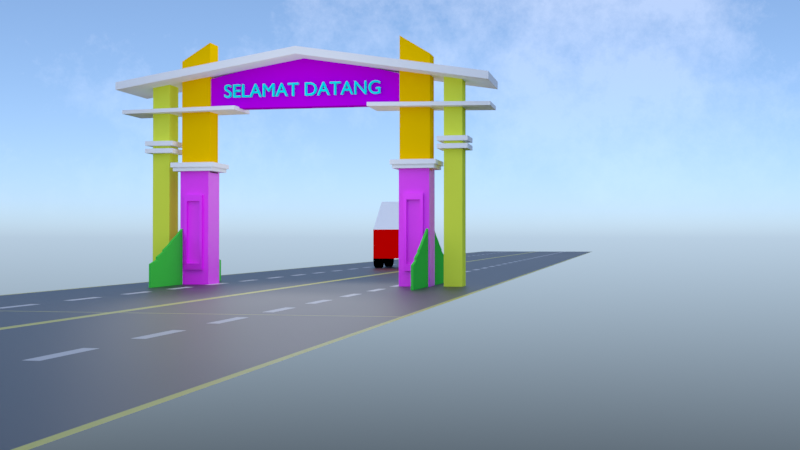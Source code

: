 # Source: 003_030_Gapura3D_model_texture_trackmobil.blend  (saved by Blender 3.6.11; exported with 4.5.12 LTS)
import bpy
from mathutils import Matrix  # noqa: F401  (used for matrix-valued properties, if any)

bpy.ops.wm.read_factory_settings(use_empty=True)
scene = bpy.context.scene
scene.name = 'Scene'

# ---- collections
col_collection = bpy.data.collections.new('Collection'); scene.collection.children.link(col_collection)

# ---- images (referenced by path relative to the original .blend; pixels are not part of the script)
import os
ASSET_DIR = os.environ.get("B2B_ASSET_DIR", "")  # directory of the original .blend (textures are referenced by path, not embedded)
HERE = os.path.dirname(os.path.abspath(__file__))  # packed textures are extracted next to this script under _unpacked/

def load_image(name, relpath, width, height, colorspace="sRGB"):
    """Load a texture the original file referenced (path relative to the .blend, or extracted next to this script)."""
    p = next((c for c in (os.path.join(HERE, relpath), os.path.join(ASSET_DIR, relpath)) if relpath and os.path.exists(c)), "")
    if p:
        img = bpy.data.images.load(p, check_existing=True)
        img.name = name
    else:  # same state as the original file: an image datablock whose file is absent (Cycles renders it pink)
        img = bpy.data.images.new(name, width, height)
        img.source = "FILE"
        img.filepath = "//" + (relpath or name)
    img.colorspace_settings.name = colorspace
    return img
img_slab_tiles_disp_4k_png_003 = load_image('slab_tiles_disp_4k.png.003', '[KG2023_2A_030_D3_2022]_EAS/textures/slab_tiles_disp_4k.png', 1024, 1024, 'Non-Color')
img_slab_tiles_diff_4k_jpg = load_image('slab_tiles_diff_4k.jpg', '[KG2023_2A_030_D3_2022]_EAS/textures/slab_tiles_diff_4k.jpg', 1024, 1024, 'sRGB')
img_slab_tiles_disp_4k_png_004 = load_image('slab_tiles_disp_4k.png.004', '[KG2023_2A_030_D3_2022]_EAS/textures/slab_tiles_disp_4k.png', 1024, 1024, 'Non-Color')
img_slab_tiles_diff_4k_jpg_004 = load_image('slab_tiles_diff_4k.jpg.004', '[KG2023_2A_030_D3_2022]_EAS/textures/slab_tiles_diff_4k.jpg', 1024, 1024, 'sRGB')
img_metalgoldpaint002_disp16_2k_metalness_png_001 = load_image('MetalGoldPaint002_DISP16_2K_METALNESS.png.001', '[KG2023_2A_030_D3_2022]_EAS/textures/MetalGoldPaint002_DISP16_2K_METALNESS.png', 1024, 1024, 'Non-Color')
img_metalgoldpaint002_col_2k_metalness_png_001 = load_image('MetalGoldPaint002_COL_2K_METALNESS.png.001', '[KG2023_2A_030_D3_2022]_EAS/textures/MetalGoldPaint002_COL_2K_METALNESS.png', 1024, 1024, 'sRGB')
img_metalgoldpaint002_metalness_2k_metalness_png = load_image('MetalGoldPaint002_METALNESS_2K_METALNESS.png', '[KG2023_2A_030_D3_2022]_EAS/textures/MetalGoldPaint002_METALNESS_2K_METALNESS.png', 1024, 1024, 'Non-Color')
img_metalgoldpaint002_roughness_2k_metalness_png_001 = load_image('MetalGoldPaint002_ROUGHNESS_2K_METALNESS.png.001', '[KG2023_2A_030_D3_2022]_EAS/textures/MetalGoldPaint002_ROUGHNESS_2K_METALNESS.png', 1024, 1024, 'Non-Color')
img_metalgoldpaint002_bump16_2k_metalness_png_002 = load_image('MetalGoldPaint002_BUMP16_2K_METALNESS.png.002', '[KG2023_2A_030_D3_2022]_EAS/textures/MetalGoldPaint002_BUMP16_2K_METALNESS.png', 1024, 1024, 'Non-Color')

# ---- materials (node trees are filled in below, after node groups)
mat_diffusecuboidsatu_010 = bpy.data.materials.new('DiffuseCuboidSatu.010')
mat_diffusecuboidsatu_010.diffuse_color = (0.8, 0.922, 0.035, 1.0)
mat_material_004 = bpy.data.materials.new('Material.004')
mat_diffuseatapradalurus_016 = bpy.data.materials.new('DiffuseAtapRadaLurus.016')
mat_diffuseatapradalurus_016.diffuse_color = (1.0, 0.5, 0.0, 1.0)
mat_diffuseatapradalurus_017 = bpy.data.materials.new('DiffuseAtapRadaLurus.017')
mat_diffuseatapradalurus_017.diffuse_color = (1.0, 1.0, 1.0, 1.0)
mat_diffusehiasantembok_004 = bpy.data.materials.new('DiffuseHiasanTembok.004')
mat_diffusehiasantembok_004.diffuse_color = (1.0, 1.0, 1.0, 1.0)
mat_diffusehiasantembok2_004 = bpy.data.materials.new('DiffuseHiasanTembok2.004')
mat_diffusehiasantembok2_004.diffuse_color = (1.0, 1.0, 1.0, 1.0)
mat_diffusecuboidsatu_011 = bpy.data.materials.new('DiffuseCuboidSatu.011')
mat_diffusecuboidsatu_011.diffuse_color = (0.8, 0.922, 0.035, 1.0)
mat_material_005 = bpy.data.materials.new('Material.005')
mat_diffuseatapradalurus_018 = bpy.data.materials.new('DiffuseAtapRadaLurus.018')
mat_diffuseatapradalurus_018.diffuse_color = (1.0, 0.5, 0.0, 1.0)
mat_diffuseatapradalurus_019 = bpy.data.materials.new('DiffuseAtapRadaLurus.019')
mat_diffuseatapradalurus_019.diffuse_color = (1.0, 1.0, 1.0, 1.0)
mat_diffusehiasantembok3_004 = bpy.data.materials.new('DiffuseHiasanTembok3.004')
mat_diffusehiasantembok3_004.diffuse_color = (1.0, 1.0, 1.0, 1.0)
mat_diffusehiasantembok4_004 = bpy.data.materials.new('DiffuseHiasanTembok4.004')
mat_diffusehiasantembok4_004.diffuse_color = (1.0, 1.0, 1.0, 1.0)
mat_material_006 = bpy.data.materials.new('Material.006')
mat_diffusehiasantembok7_004 = bpy.data.materials.new('DiffuseHiasanTembok7.004')
mat_diffusehiasantembok7_004.diffuse_color = (1.0, 1.0, 1.0, 1.0)
mat_diffusehiasantembok8_004 = bpy.data.materials.new('DiffuseHiasanTembok8.004')
mat_diffusehiasantembok8_004.diffuse_color = (1.0, 1.0, 1.0, 1.0)
mat_diffusehiasantembok9_004 = bpy.data.materials.new('DiffuseHiasanTembok9.004')
mat_diffusehiasantembok9_004.diffuse_color = (1.0, 1.0, 1.0, 1.0)
mat_diffusehiasantembok10_004 = bpy.data.materials.new('DiffuseHiasanTembok10.004')
mat_diffusehiasantembok10_004.diffuse_color = (1.0, 1.0, 1.0, 1.0)
mat_diffusepapannama_004 = bpy.data.materials.new('DiffusePapanNama.004')
mat_diffusepapannama_004.diffuse_color = (0.5, 0.0, 0.8, 1.0)
mat_diffuseatapsegitiga_004 = bpy.data.materials.new('DiffuseAtapSegitiga.004')
mat_diffuseatapsegitiga_004.diffuse_color = (1.0, 1.0, 1.0, 1.0)
mat_diffusefence_082 = bpy.data.materials.new('DiffuseFence.082')
mat_diffusefence_082.diffuse_color = (0.03, 0.55, 0.03, 1.0)
mat_diffusefence_083 = bpy.data.materials.new('DiffuseFence.083')
mat_diffusefence_083.diffuse_color = (0.03, 0.55, 0.03, 1.0)
mat_diffusefence_084 = bpy.data.materials.new('DiffuseFence.084')
mat_diffusefence_084.diffuse_color = (0.03, 0.55, 0.03, 1.0)
mat_diffusefence_085 = bpy.data.materials.new('DiffuseFence.085')
mat_diffusefence_085.diffuse_color = (0.03, 0.55, 0.03, 1.0)
mat_diffusefence_086 = bpy.data.materials.new('DiffuseFence.086')
mat_diffusefence_086.diffuse_color = (0.03, 0.55, 0.03, 1.0)
mat_diffusefence_087 = bpy.data.materials.new('DiffuseFence.087')
mat_diffusefence_087.diffuse_color = (0.03, 0.55, 0.03, 1.0)
mat_diffusefence_088 = bpy.data.materials.new('DiffuseFence.088')
mat_diffusefence_088.diffuse_color = (0.03, 0.55, 0.03, 1.0)
mat_diffusefence_089 = bpy.data.materials.new('DiffuseFence.089')
mat_diffusefence_089.diffuse_color = (0.03, 0.55, 0.03, 1.0)
mat_diffusefence_090 = bpy.data.materials.new('DiffuseFence.090')
mat_diffusefence_090.diffuse_color = (0.03, 0.55, 0.03, 1.0)
mat_diffusefence_091 = bpy.data.materials.new('DiffuseFence.091')
mat_diffusefence_091.diffuse_color = (0.03, 0.55, 0.03, 1.0)
mat_diffusefence_092 = bpy.data.materials.new('DiffuseFence.092')
mat_diffusefence_092.diffuse_color = (0.03, 0.55, 0.03, 1.0)
mat_diffusefence_093 = bpy.data.materials.new('DiffuseFence.093')
mat_diffusefence_093.diffuse_color = (0.03, 0.55, 0.03, 1.0)
mat_diffusefence_094 = bpy.data.materials.new('DiffuseFence.094')
mat_diffusefence_094.diffuse_color = (0.03, 0.55, 0.03, 1.0)
mat_diffusefence_095 = bpy.data.materials.new('DiffuseFence.095')
mat_diffusefence_095.diffuse_color = (0.03, 0.55, 0.03, 1.0)
mat_diffusefence_096 = bpy.data.materials.new('DiffuseFence.096')
mat_diffusefence_096.diffuse_color = (0.03, 0.55, 0.03, 1.0)
mat_diffusefence_097 = bpy.data.materials.new('DiffuseFence.097')
mat_diffusefence_097.diffuse_color = (0.03, 0.55, 0.03, 1.0)
mat_diffusefence_098 = bpy.data.materials.new('DiffuseFence.098')
mat_diffusefence_098.diffuse_color = (0.03, 0.55, 0.03, 1.0)
mat_diffusefence_099 = bpy.data.materials.new('DiffuseFence.099')
mat_diffusefence_099.diffuse_color = (0.03, 0.55, 0.03, 1.0)
mat_diffusefence_100 = bpy.data.materials.new('DiffuseFence.100')
mat_diffusefence_100.diffuse_color = (0.03, 0.55, 0.03, 1.0)
mat_diffusefence_101 = bpy.data.materials.new('DiffuseFence.101')
mat_diffusefence_101.diffuse_color = (0.03, 0.55, 0.03, 1.0)
mat_teks_depan_material_002 = bpy.data.materials.new('teks_depan_Material.002')
mat_teks_depan_material_002.diffuse_color = (0.0, 1.0, 1.0, 1.0)
mat_teks_depan_material_003 = bpy.data.materials.new('teks_depan_Material.003')
mat_teks_depan_material_003.diffuse_color = (0.0, 1.0, 1.0, 1.0)
mat_diffusesegitigasmkaki = bpy.data.materials.new('DiffuseSegitigaSmKaki')
mat_diffusesegitigasmkaki.diffuse_color = (1.0, 1.0, 1.0, 1.0)
mat_diffusecylinder = bpy.data.materials.new('DiffuseCylinder')
mat_diffusecylinder.diffuse_color = (0.0, 0.0, 0.0, 1.0)
mat_diffusecylinder2 = bpy.data.materials.new('DiffuseCylinder2')
mat_diffusecylinder2.diffuse_color = (0.0, 0.0, 0.0, 1.0)
mat_diffusecylinder3 = bpy.data.materials.new('DiffuseCylinder3')
mat_diffusecylinder3.diffuse_color = (0.0, 0.0, 0.0, 1.0)
mat_diffusecylinder4 = bpy.data.materials.new('DiffuseCylinder4')
mat_diffusecylinder4.diffuse_color = (0.0, 0.0, 0.0, 1.0)
mat_diffusecylinder3_001 = bpy.data.materials.new('DiffuseCylinder3.001')
mat_diffusecylinder3_001.diffuse_color = (1.0, 0.0, 0.0, 1.0)
mat_material_001 = bpy.data.materials.new('Material.001')

# ---- material node trees
mat_material_004.use_nodes = True; mat_material_004.node_tree.nodes.clear()
_N = mat_material_004.node_tree.nodes; _L = mat_material_004.node_tree.links
n0 = _N.new('ShaderNodeOutputMaterial'); n0.name = 'Material Output'; n0.location = (300, 300)
n1 = _N.new('ShaderNodeBsdfPrincipled'); n1.name = 'Principled BSDF'; n1.location = (10, 300)
n1.distribution = 'GGX'
n1.subsurface_method = 'RANDOM_WALK_SKIN'
n1.inputs[3].default_value = 1.45
n1.inputs[27].default_value = (0.0, 0.0, 0.0, 1.0)
n1.inputs[28].default_value = 1.0
n2 = _N.new('ShaderNodeTexImage'); n2.name = 'Image Texture'; n2.location = (88, -320)
n2.label = 'Displacement'
n2.image = img_slab_tiles_disp_4k_png_003
n3 = _N.new('ShaderNodeDisplacement'); n3.name = 'Displacement'; n3.location = (110, -400)
n3.inputs[2].default_value = 1.0
n4 = _N.new('ShaderNodeTexImage'); n4.name = 'Image Texture.001'; n4.location = (88, -40)
n4.label = 'Base Color'
n4.image = img_slab_tiles_diff_4k_jpg
n5 = _N.new('ShaderNodeMapping'); n5.name = 'Mapping'; n5.location = (230, -40)
n6 = _N.new('NodeReroute'); n6.name = 'Reroute'; n6.location = (38, -420)
n6.width = 16
n6.socket_idname = 'NodeSocketVector'
n7 = _N.new('ShaderNodeTexCoord'); n7.name = 'Texture Coordinate'; n7.location = (30, -40)
n8 = _N.new('NodeFrame'); n8.name = 'Frame'; n8.location = (-1270, 340)
n8.label = 'Mapping'
n8.width = 400
n9 = _N.new('NodeFrame'); n9.name = 'Frame.001'; n9.location = (-628, 540)
n9.label = 'Textures'
n9.width = 358
n2.parent = n9
n4.parent = n9
n5.parent = n8
n6.parent = n9
n7.parent = n8
_L.new(n1.outputs[0], n0.inputs[0])
_L.new(n2.outputs[0], n3.inputs[0])
_L.new(n3.outputs[0], n0.inputs[2])
_L.new(n4.outputs[0], n1.inputs[0])
_L.new(n6.outputs[0], n4.inputs[0])
_L.new(n6.outputs[0], n2.inputs[0])
_L.new(n5.outputs[0], n6.inputs[0])
_L.new(n7.outputs[2], n5.inputs[0])
n0.is_active_output = True
mat_material_005.use_nodes = True; mat_material_005.node_tree.nodes.clear()
_N = mat_material_005.node_tree.nodes; _L = mat_material_005.node_tree.links
n0 = _N.new('ShaderNodeOutputMaterial'); n0.name = 'Material Output'; n0.location = (300, 300)
n1 = _N.new('ShaderNodeBsdfPrincipled'); n1.name = 'Principled BSDF'; n1.location = (10, 300)
n1.distribution = 'GGX'
n1.subsurface_method = 'RANDOM_WALK_SKIN'
n1.inputs[3].default_value = 1.45
n1.inputs[27].default_value = (0.0, 0.0, 0.0, 1.0)
n1.inputs[28].default_value = 1.0
n2 = _N.new('ShaderNodeTexImage'); n2.name = 'Image Texture'; n2.location = (88, -320)
n2.label = 'Displacement'
n2.image = img_slab_tiles_disp_4k_png_004
n3 = _N.new('ShaderNodeDisplacement'); n3.name = 'Displacement'; n3.location = (110, -400)
n3.inputs[2].default_value = 1.0
n4 = _N.new('ShaderNodeTexImage'); n4.name = 'Image Texture.001'; n4.location = (88, -40)
n4.label = 'Base Color'
n4.image = img_slab_tiles_diff_4k_jpg_004
n5 = _N.new('ShaderNodeMapping'); n5.name = 'Mapping'; n5.location = (230, -40)
n6 = _N.new('NodeReroute'); n6.name = 'Reroute'; n6.location = (38, -420)
n6.width = 16
n6.socket_idname = 'NodeSocketVector'
n7 = _N.new('ShaderNodeTexCoord'); n7.name = 'Texture Coordinate'; n7.location = (30, -40)
n8 = _N.new('NodeFrame'); n8.name = 'Frame'; n8.location = (-1270, 340)
n8.label = 'Mapping'
n8.width = 400
n9 = _N.new('NodeFrame'); n9.name = 'Frame.001'; n9.location = (-628, 540)
n9.label = 'Textures'
n9.width = 358
n2.parent = n9
n4.parent = n9
n5.parent = n8
n6.parent = n9
n7.parent = n8
_L.new(n1.outputs[0], n0.inputs[0])
_L.new(n2.outputs[0], n3.inputs[0])
_L.new(n3.outputs[0], n0.inputs[2])
_L.new(n4.outputs[0], n1.inputs[0])
_L.new(n6.outputs[0], n4.inputs[0])
_L.new(n6.outputs[0], n2.inputs[0])
_L.new(n5.outputs[0], n6.inputs[0])
_L.new(n7.outputs[2], n5.inputs[0])
n0.is_active_output = True
mat_material_006.use_nodes = True; mat_material_006.node_tree.nodes.clear()
_N = mat_material_006.node_tree.nodes; _L = mat_material_006.node_tree.links
n0 = _N.new('ShaderNodeOutputMaterial'); n0.name = 'Material Output'; n0.location = (300, 300)
n1 = _N.new('ShaderNodeBsdfPrincipled'); n1.name = 'Principled BSDF'; n1.location = (10, 300)
n1.distribution = 'GGX'
n1.subsurface_method = 'RANDOM_WALK_SKIN'
n1.inputs[3].default_value = 1.45
n1.inputs[27].default_value = (0.0, 0.0, 0.0, 1.0)
n1.inputs[28].default_value = 1.0
n2 = _N.new('ShaderNodeTexImage'); n2.name = 'Image Texture'; n2.location = (88, -1160)
n2.label = 'Displacement'
n2.image = img_metalgoldpaint002_disp16_2k_metalness_png_001
n3 = _N.new('ShaderNodeDisplacement'); n3.name = 'Displacement'; n3.location = (110, -400)
n3.inputs[2].default_value = 1.0
n4 = _N.new('ShaderNodeTexImage'); n4.name = 'Image Texture.001'; n4.location = (88, -40)
n4.label = 'Base Color'
n4.image = img_metalgoldpaint002_col_2k_metalness_png_001
n5 = _N.new('ShaderNodeTexImage'); n5.name = 'Image Texture.002'; n5.location = (88, -320)
n5.label = 'Metallic'
n5.image = img_metalgoldpaint002_metalness_2k_metalness_png
n6 = _N.new('ShaderNodeTexImage'); n6.name = 'Image Texture.003'; n6.location = (88, -600)
n6.label = 'Roughness'
n6.image = img_metalgoldpaint002_roughness_2k_metalness_png_001
n7 = _N.new('ShaderNodeTexImage'); n7.name = 'Image Texture.004'; n7.location = (88, -880)
n7.label = 'Normal'
n7.image = img_metalgoldpaint002_bump16_2k_metalness_png_002
n8 = _N.new('ShaderNodeBump'); n8.name = 'Bump'; n8.location = (-240, -340)
n8.inputs[1].default_value = 1.0
n8.inputs[2].default_value = 1.0
n9 = _N.new('ShaderNodeMapping'); n9.name = 'Mapping'; n9.location = (230, -40)
n10 = _N.new('NodeReroute'); n10.name = 'Reroute'; n10.location = (38, -710)
n10.width = 16
n10.socket_idname = 'NodeSocketVector'
n11 = _N.new('ShaderNodeTexCoord'); n11.name = 'Texture Coordinate'; n11.location = (30, -40)
n12 = _N.new('NodeFrame'); n12.name = 'Frame'; n12.location = (-1270, 340)
n12.label = 'Mapping'
n12.width = 400
n13 = _N.new('NodeFrame'); n13.name = 'Frame.001'; n13.location = (-628, 540)
n13.label = 'Textures'
n13.width = 358
n2.parent = n13
n4.parent = n13
n5.parent = n13
n6.parent = n13
n7.parent = n13
n9.parent = n12
n10.parent = n13
n11.parent = n12
_L.new(n1.outputs[0], n0.inputs[0])
_L.new(n2.outputs[0], n3.inputs[0])
_L.new(n3.outputs[0], n0.inputs[2])
_L.new(n4.outputs[0], n1.inputs[0])
_L.new(n5.outputs[0], n1.inputs[1])
_L.new(n6.outputs[0], n1.inputs[2])
_L.new(n7.outputs[0], n8.inputs[3])
_L.new(n8.outputs[0], n1.inputs[5])
_L.new(n10.outputs[0], n4.inputs[0])
_L.new(n10.outputs[0], n5.inputs[0])
_L.new(n10.outputs[0], n6.inputs[0])
_L.new(n10.outputs[0], n7.inputs[0])
_L.new(n10.outputs[0], n2.inputs[0])
_L.new(n9.outputs[0], n10.inputs[0])
_L.new(n11.outputs[2], n9.inputs[0])
n0.is_active_output = True
mat_material_001.use_nodes = True; mat_material_001.node_tree.nodes.clear()
_N = mat_material_001.node_tree.nodes; _L = mat_material_001.node_tree.links
n0 = _N.new('ShaderNodeBsdfPrincipled'); n0.name = 'Principled BSDF'; n0.location = (52, 300)
n0.distribution = 'GGX'
n0.subsurface_method = 'RANDOM_WALK_SKIN'
n0.inputs[3].default_value = 1.45
n0.inputs[27].default_value = (0.0, 0.0, 0.0, 1.0)
n0.inputs[28].default_value = 1.0
n1 = _N.new('ShaderNodeOutputMaterial'); n1.name = 'Material Output'; n1.location = (342, 300)
n2 = _N.new('ShaderNodeTexBrick'); n2.name = 'Brick Texture.001'; n2.location = (-398, -182)
n2.offset_frequency = 1
n2.inputs[1].default_value = (0.0, 0.0, 0.0, 1.0)
n2.inputs[2].default_value = (0.0, 0.0, 0.0, 1.0)
n2.inputs[3].default_value = (1.0, 0.9298, 0.0012, 1.0)
n2.inputs[5].default_value = 0.005
n2.inputs[6].default_value = 0.0
n2.inputs[8].default_value = 11.5
n3 = _N.new('ShaderNodeTexCoord'); n3.name = 'Texture Coordinate'; n3.location = (-1077, 102)
n4 = _N.new('ShaderNodeMapping'); n4.name = 'Mapping'; n4.location = (-719, 164)
n4.inputs[3].default_value = (6.0, 0.1, 10.0)
n5 = _N.new('ShaderNodeTexBrick'); n5.name = 'Brick Texture'; n5.location = (-440, 340)
n5.offset_frequency = 1
n5.inputs[2].default_value = (1.0, 1.0, 1.0, 1.0)
n5.inputs[5].default_value = 0.12
n5.inputs[6].default_value = 0.0
n6 = _N.new('ShaderNodeMix'); n6.name = 'Mix'; n6.location = (-168, 221)
n6.data_type = 'RGBA'
_L.new(n0.outputs[0], n1.inputs[0])
_L.new(n6.outputs[2], n0.inputs[0])
_L.new(n3.outputs[2], n4.inputs[0])
_L.new(n4.outputs[0], n5.inputs[0])
_L.new(n4.outputs[0], n2.inputs[0])
_L.new(n5.outputs[0], n6.inputs[6])
_L.new(n2.outputs[0], n6.inputs[7])
n1.is_active_output = True

# ---- world
world_world = bpy.data.worlds.new('World'); scene.world = world_world
world_world.use_nodes = True; world_world.node_tree.nodes.clear()
_N = world_world.node_tree.nodes; _L = world_world.node_tree.links
n0 = _N.new('ShaderNodeTexSky'); n0.name = 'Sky Texture'; n0.location = (-286, 458)
n0.sun_disc = False
n0.sun_size = 0.2793
n0.sun_intensity = 3.8
n0.sun_elevation = 0.9599
n0.air_density = 0.6
n0.dust_density = 0.7
n0.ozone_density = 10.0
n1 = _N.new('ShaderNodeBackground'); n1.name = 'Background'; n1.location = (10, 300)
n1.inputs[1].default_value = 0.15
n2 = _N.new('ShaderNodeAddShader'); n2.name = 'Add Shader'; n2.location = (191, 139)
n3 = _N.new('ShaderNodeOutputWorld'); n3.name = 'World Output'; n3.location = (409, 239)
n4 = _N.new('ShaderNodeTexNoise'); n4.name = 'Musgrave Texture'; n4.location = (-555, 80)
n4.width = 150
n4.normalize = False
n4.inputs[2].default_value = 3.3
n4.inputs[3].default_value = 9.0
n4.inputs[4].default_value = 0.722
n5 = _N.new('ShaderNodeValToRGB'); n5.name = 'Color Ramp'; n5.location = (-313, 46)
while len(n5.color_ramp.elements) > 1: n5.color_ramp.elements.remove(n5.color_ramp.elements[-1])
n5.color_ramp.elements[0].position = 0.0; n5.color_ramp.elements[0].color = (0.0, 0.0, 0.0, 1.0)
_e = n5.color_ramp.elements.new(1.0); _e.color = (1.0, 1.0, 1.0, 1.0)
n6 = _N.new('ShaderNodeBackground'); n6.name = 'Background.001'; n6.location = (14, -118)
n7 = _N.new('ShaderNodeTexGradient'); n7.name = 'Gradient Texture'; n7.location = (-254, -269)
n8 = _N.new('ShaderNodeMapping'); n8.name = 'Mapping'; n8.location = (-551, -244)
n8.inputs[2].default_value = (0.0, 1.571, 0.0)
n9 = _N.new('ShaderNodeTexCoord'); n9.name = 'Texture Coordinate'; n9.location = (-920, -197)
_L.new(n0.outputs[0], n1.inputs[0])
_L.new(n1.outputs[0], n2.inputs[0])
_L.new(n6.outputs[0], n2.inputs[1])
_L.new(n2.outputs[0], n3.inputs[0])
_L.new(n5.outputs[0], n6.inputs[0])
_L.new(n4.outputs[0], n5.inputs[0])
_L.new(n7.outputs[1], n6.inputs[1])
_L.new(n9.outputs[0], n8.inputs[0])
_L.new(n8.outputs[0], n7.inputs[0])
n3.is_active_output = True
world_world.color = (0.05088, 0.05088, 0.05088)
world_world.use_sun_shadow = False
world_world.sun_shadow_jitter_overblur = 0.0

# ---- cameras
cam_camera_005 = bpy.data.cameras.new('Camera.005')

# ---- lights
light_spot = bpy.data.lights.new('Spot', 'SPOT')
light_spot.transmission_factor = 0.0
light_spot.energy = 5000.0
light_spot.shadow_maximum_resolution = 0.006
light_spot.use_absolute_resolution = True
light_spot.spot_size = 2.269
light_point = bpy.data.lights.new('Point', 'POINT')
light_point.transmission_factor = 0.0
light_point.energy = 1e+04
light_point.shadow_soft_size = 25.0
light_point.shadow_maximum_resolution = 0.006
light_point.use_absolute_resolution = True
light_point_002 = bpy.data.lights.new('Point.002', 'POINT')
light_point_002.transmission_factor = 0.0
light_point_002.energy = 1e+04
light_point_002.shadow_soft_size = 25.0
light_point_002.shadow_maximum_resolution = 0.006
light_point_002.use_absolute_resolution = True

# ---- meshes
me_cuboid_data = bpy.data.meshes.new('cuboid_data')
me_cuboid_data.from_pydata([(-0.6, -0.6, -1.0), (-0.6, 0.6, -1.0), (0.6, 0.6, -1.0), (0.6, -0.6, -1.0), (-0.6, -0.6, 8.0), (-0.6, 0.6, 8.0), (0.6, 0.6, 8.0), (0.6, -0.6, 8.0)], [], [(0, 1, 2, 3), (7, 6, 5, 4), (4, 5, 1, 0), (7, 4, 0, 3), (6, 7, 3, 2), (5, 6, 2, 1)])
me_cuboid_data.materials.append(mat_diffusecuboidsatu_010)
me_cuboid_data.update()
me_cuboid_data_001 = bpy.data.meshes.new('cuboid_data.001')
me_cuboid_data_001.from_pydata([(-1.0, -1.0, -1.0), (-1.0, 1.0, -1.0), (1.0, 1.0, -1.0), (1.0, -1.0, -1.0), (-1.0, -1.0, 4.0), (-1.0, 1.0, 4.0), (1.0, 1.0, 4.0), (1.0, -1.0, 4.0)], [], [(0, 1, 2, 3), (7, 6, 5, 4), (4, 5, 1, 0), (7, 4, 0, 3), (6, 7, 3, 2), (5, 6, 2, 1)])
_uv = me_cuboid_data_001.uv_layers.new(name='UVMap')
_uv.uv.foreach_set('vector', [0.0001998, 0.0001998, 0.3331, 0.0001998, 0.3331, 0.3331, 0.0001998, 0.3331, 0.0001998, 0.3335, 0.3331, 0.3335, 0.3331, 0.6665, 0.0001998, 0.6665, 0.3335, 0.3331, 0.3335, 0.0001998, 0.6665, 0.0001998, 0.6665, 0.3331, 0.3335, 0.6665, 0.3335, 0.3335, 0.6665, 0.3335, 0.6665, 0.6665, 0.0001998, 0.6669, 0.3331, 0.6669, 0.3331, 0.9998, 0.0001998, 0.9998, 0.3335, 0.6669, 0.6665, 0.6669, 0.6665, 0.9998, 0.3335, 0.9998])
me_cuboid_data_001.materials.append(mat_material_004)
me_cuboid_data_001.update()
me_bentuk_aneh_data = bpy.data.meshes.new('bentuk_aneh_data')
me_bentuk_aneh_data.from_pydata([(-1.0, -1.0, -1.0), (-1.0, 1.0, -1.0), (1.0, 1.0, -1.0), (1.0, -1.0, -1.0), (-1.0, -1.0, 4.0), (-1.0, 1.0, 4.0), (1.0, 1.0, 3.3), (1.0, -1.0, 3.3)], [], [(0, 1, 2, 3), (7, 6, 5, 4), (4, 5, 1, 0), (7, 4, 0, 3), (6, 7, 3, 2), (5, 6, 2, 1)])
me_bentuk_aneh_data.materials.append(mat_diffuseatapradalurus_016)
me_bentuk_aneh_data.update()
me_atap_lurus_data = bpy.data.meshes.new('atap_lurus_data')
me_atap_lurus_data.from_pydata([(-1.0, -1.0, -1.0), (-1.0, 1.0, -1.0), (1.0, 1.0, -0.75), (1.0, -1.0, -0.75), (-1.0, -1.0, -0.5), (-1.0, 1.0, -0.5), (1.0, 1.0, -0.25), (1.0, -1.0, -0.25), (-0.525, -0.5, -0.9406), (-0.525, 0.5, -0.9406), (-0.225, 0.5, -0.9031), (-0.225, -0.5, -0.9031), (-0.225, 0.5, -0.4031), (-0.525, -0.5, -0.4406), (-0.525, 0.5, -0.4406), (-0.225, -0.5, -0.4031), (0.0, -0.5, -0.875), (0.5, -0.5, -0.8125), (0.0, 0.5, -0.875), (0.5, 0.5, -0.8125), (0.5, 0.5, -0.3125), (0.0, 0.5, -0.375), (0.0, -0.5, -0.375), (0.5, -0.5, -0.3125)], [], [(8, 0, 1, 9), (1, 2, 3, 0, 8, 11, 16, 17, 19, 18, 10, 9), (16, 11, 10, 18), (14, 5, 4, 13), (13, 4, 7, 6, 5, 14, 12, 21, 20, 23, 22, 15), (12, 15, 22, 21), (4, 5, 1, 0), (7, 4, 0, 3), (6, 7, 3, 2), (5, 6, 2, 1), (10, 11, 15, 12), (14, 9, 10, 12), (13, 8, 9, 14), (11, 8, 13, 15), (19, 17, 23, 20), (21, 18, 19, 20), (22, 16, 18, 21), (17, 16, 22, 23)])
me_atap_lurus_data.materials.append(mat_diffuseatapradalurus_017)
me_atap_lurus_data.update()
me_hiasan_tembok_data = bpy.data.meshes.new('hiasan_tembok_data')
me_hiasan_tembok_data.from_pydata([(-1.0, -1.0, -1.0), (-1.0, 1.0, -1.0), (1.0, 1.0, -1.0), (1.0, -1.0, -1.0), (-1.0, -1.0, 1.0), (-1.0, 1.0, 1.0), (1.0, 1.0, 1.0), (1.0, -1.0, 1.0), (0.6, 0.6522, -1.0), (-0.6, 0.6522, -1.0), (-0.6, -0.6522, -1.0), (0.6, -0.6522, -1.0), (-0.6, 0.6522, 1.0), (0.6, 0.6522, 1.0), (-0.6, -0.6522, 1.0), (0.6, -0.6522, 1.0)], [], [(0, 1, 2, 3, 11, 8, 9, 10), (3, 0, 10, 11), (15, 7, 6, 5, 4, 14, 12, 13), (14, 4, 7, 15), (4, 5, 1, 0), (7, 4, 0, 3), (6, 7, 3, 2), (5, 6, 2, 1), (14, 10, 9, 12), (11, 10, 14, 15), (8, 11, 15, 13), (12, 9, 8, 13)])
me_hiasan_tembok_data.materials.append(mat_diffusehiasantembok_004)
me_hiasan_tembok_data.update()
me_hiasan_tembok_data_001 = bpy.data.meshes.new('hiasan_tembok_data.001')
me_hiasan_tembok_data_001.from_pydata([(-1.0, -1.0, -1.0), (-1.0, 1.0, -1.0), (1.0, 1.0, -1.0), (1.0, -1.0, -1.0), (-1.0, -1.0, 1.0), (-1.0, 1.0, 1.0), (1.0, 1.0, 1.0), (1.0, -1.0, 1.0), (0.6, 0.6522, -1.0), (-0.6, 0.6522, -1.0), (-0.6, -0.6522, -1.0), (0.6, -0.6522, -1.0), (-0.6, 0.6522, 1.0), (0.6, 0.6522, 1.0), (-0.6, -0.6522, 1.0), (0.6, -0.6522, 1.0)], [], [(0, 1, 2, 3, 11, 8, 9, 10), (3, 0, 10, 11), (15, 7, 6, 5, 4, 14, 12, 13), (14, 4, 7, 15), (4, 5, 1, 0), (7, 4, 0, 3), (6, 7, 3, 2), (5, 6, 2, 1), (14, 10, 9, 12), (11, 10, 14, 15), (8, 11, 15, 13), (12, 9, 8, 13)])
me_hiasan_tembok_data_001.materials.append(mat_diffusehiasantembok2_004)
me_hiasan_tembok_data_001.update()
me_cuboid_data_002 = bpy.data.meshes.new('cuboid_data.002')
me_cuboid_data_002.from_pydata([(-0.6, -0.6, -1.0), (-0.6, 0.6, -1.0), (0.6, 0.6, -1.0), (0.6, -0.6, -1.0), (-0.6, -0.6, 8.0), (-0.6, 0.6, 8.0), (0.6, 0.6, 8.0), (0.6, -0.6, 8.0)], [], [(0, 1, 2, 3), (7, 6, 5, 4), (4, 5, 1, 0), (7, 4, 0, 3), (6, 7, 3, 2), (5, 6, 2, 1)])
me_cuboid_data_002.materials.append(mat_diffusecuboidsatu_011)
me_cuboid_data_002.update()
me_cuboid_data_003 = bpy.data.meshes.new('cuboid_data.003')
me_cuboid_data_003.from_pydata([(-1.0, -1.0, -1.0), (-1.0, 1.0, -1.0), (1.0, 1.0, -1.0), (1.0, -1.0, -1.0), (-1.0, -1.0, 4.0), (-1.0, 1.0, 4.0), (1.0, 1.0, 4.0), (1.0, -1.0, 4.0)], [], [(0, 1, 2, 3), (7, 6, 5, 4), (4, 5, 1, 0), (7, 4, 0, 3), (6, 7, 3, 2), (5, 6, 2, 1)])
_uv = me_cuboid_data_003.uv_layers.new(name='UVMap')
_uv.uv.foreach_set('vector', [0.0001998, 0.0001998, 0.3331, 0.0001998, 0.3331, 0.3331, 0.0001998, 0.3331, 0.0001998, 0.3335, 0.3331, 0.3335, 0.3331, 0.6665, 0.0001998, 0.6665, 0.3335, 0.3331, 0.3335, 0.0001998, 0.6665, 0.0001998, 0.6665, 0.3331, 0.3335, 0.6665, 0.3335, 0.3335, 0.6665, 0.3335, 0.6665, 0.6665, 0.0001998, 0.6669, 0.3331, 0.6669, 0.3331, 0.9998, 0.0001998, 0.9998, 0.3335, 0.6669, 0.6665, 0.6669, 0.6665, 0.9998, 0.3335, 0.9998])
me_cuboid_data_003.materials.append(mat_material_005)
me_cuboid_data_003.update()
me_bentuk_aneh_data_001 = bpy.data.meshes.new('bentuk_aneh_data.001')
me_bentuk_aneh_data_001.from_pydata([(-1.0, -1.0, -1.0), (-1.0, 1.0, -1.0), (1.0, 1.0, -1.0), (1.0, -1.0, -1.0), (-1.0, -1.0, 4.0), (-1.0, 1.0, 4.0), (1.0, 1.0, 3.3), (1.0, -1.0, 3.3)], [], [(0, 1, 2, 3), (7, 6, 5, 4), (4, 5, 1, 0), (7, 4, 0, 3), (6, 7, 3, 2), (5, 6, 2, 1)])
me_bentuk_aneh_data_001.materials.append(mat_diffuseatapradalurus_018)
me_bentuk_aneh_data_001.update()
me_atap_lurus_data_001 = bpy.data.meshes.new('atap_lurus_data.001')
me_atap_lurus_data_001.from_pydata([(-1.0, -1.0, -1.0), (-1.0, 1.0, -1.0), (1.0, 1.0, -0.75), (1.0, -1.0, -0.75), (-1.0, -1.0, -0.5), (-1.0, 1.0, -0.5), (1.0, 1.0, -0.25), (1.0, -1.0, -0.25), (-0.525, -0.5, -0.9406), (-0.525, 0.5, -0.9406), (-0.225, 0.5, -0.9031), (-0.225, -0.5, -0.9031), (-0.225, 0.5, -0.4031), (-0.525, -0.5, -0.4406), (-0.525, 0.5, -0.4406), (-0.225, -0.5, -0.4031), (0.0, -0.5, -0.875), (0.5, -0.5, -0.8125), (0.0, 0.5, -0.875), (0.5, 0.5, -0.8125), (0.5, 0.5, -0.3125), (0.0, 0.5, -0.375), (0.0, -0.5, -0.375), (0.5, -0.5, -0.3125)], [], [(8, 0, 1, 9), (1, 2, 3, 0, 8, 11, 16, 17, 19, 18, 10, 9), (16, 11, 10, 18), (14, 5, 4, 13), (13, 4, 7, 6, 5, 14, 12, 21, 20, 23, 22, 15), (12, 15, 22, 21), (4, 5, 1, 0), (7, 4, 0, 3), (6, 7, 3, 2), (5, 6, 2, 1), (13, 8, 9, 14), (11, 8, 13, 15), (10, 11, 15, 12), (14, 9, 10, 12), (19, 17, 23, 20), (21, 18, 19, 20), (22, 16, 18, 21), (17, 16, 22, 23)])
me_atap_lurus_data_001.materials.append(mat_diffuseatapradalurus_019)
me_atap_lurus_data_001.update()
me_hiasan_tembok_data_002 = bpy.data.meshes.new('hiasan_tembok_data.002')
me_hiasan_tembok_data_002.from_pydata([(-1.0, -1.0, -1.0), (-1.0, 1.0, -1.0), (1.0, 1.0, -1.0), (1.0, -1.0, -1.0), (-1.0, -1.0, 1.0), (-1.0, 1.0, 1.0), (1.0, 1.0, 1.0), (1.0, -1.0, 1.0), (0.6, 0.6522, -1.0), (-0.6, 0.6522, -1.0), (-0.6, -0.6522, -1.0), (0.6, -0.6522, -1.0), (-0.6, 0.6522, 1.0), (0.6, 0.6522, 1.0), (-0.6, -0.6522, 1.0), (0.6, -0.6522, 1.0)], [], [(0, 1, 2, 3, 11, 8, 9, 10), (3, 0, 10, 11), (15, 7, 6, 5, 4, 14, 12, 13), (14, 4, 7, 15), (4, 5, 1, 0), (7, 4, 0, 3), (6, 7, 3, 2), (5, 6, 2, 1), (14, 10, 9, 12), (11, 10, 14, 15), (8, 11, 15, 13), (12, 9, 8, 13)])
me_hiasan_tembok_data_002.materials.append(mat_diffusehiasantembok3_004)
me_hiasan_tembok_data_002.update()
me_hiasan_tembok_data_003 = bpy.data.meshes.new('hiasan_tembok_data.003')
me_hiasan_tembok_data_003.from_pydata([(-1.0, -1.0, -1.0), (-1.0, 1.0, -1.0), (1.0, 1.0, -1.0), (1.0, -1.0, -1.0), (-1.0, -1.0, 1.0), (-1.0, 1.0, 1.0), (1.0, 1.0, 1.0), (1.0, -1.0, 1.0), (0.6, 0.6522, -1.0), (-0.6, 0.6522, -1.0), (-0.6, -0.6522, -1.0), (0.6, -0.6522, -1.0), (-0.6, 0.6522, 1.0), (0.6, 0.6522, 1.0), (-0.6, -0.6522, 1.0), (0.6, -0.6522, 1.0)], [], [(0, 1, 2, 3, 11, 8, 9, 10), (3, 0, 10, 11), (15, 7, 6, 5, 4, 14, 12, 13), (14, 4, 7, 15), (4, 5, 1, 0), (7, 4, 0, 3), (6, 7, 3, 2), (5, 6, 2, 1), (14, 10, 9, 12), (11, 10, 14, 15), (8, 11, 15, 13), (12, 9, 8, 13)])
me_hiasan_tembok_data_003.materials.append(mat_diffusehiasantembok4_004)
me_hiasan_tembok_data_003.update()
me_hiasan_tembok_data_004 = bpy.data.meshes.new('hiasan_tembok_data.004')
me_hiasan_tembok_data_004.from_pydata([(-1.0, -1.0, -1.0), (-0.72, -1.0, -0.8333), (-1.0, 1.0, -1.0), (-0.72, 1.0, -0.8333), (1.0, 1.0, -1.0), (0.72, 1.0, -0.8333), (1.0, -1.0, -1.0), (0.72, -1.0, -0.8333), (-1.0, -1.0, 1.0), (-0.72, -1.0, 0.8333), (-1.0, 1.0, 1.0), (-0.72, 1.0, 0.8333), (1.0, 1.0, 1.0), (0.72, 1.0, 0.8333), (1.0, -1.0, 1.0), (0.72, -1.0, 0.8333)], [], [(0, 2, 4, 6), (14, 12, 10, 8), (8, 10, 2, 0), (7, 6, 14, 8, 0, 1, 9, 15), (1, 0, 6, 7), (12, 14, 6, 4), (3, 2, 10, 12, 4, 5, 13, 11), (4, 2, 3, 5), (3, 1, 7, 5), (11, 13, 15, 9), (1, 3, 11, 9), (7, 15, 13, 5)])
_uv = me_hiasan_tembok_data_004.uv_layers.new(name='UVMap')
_uv.uv.foreach_set('vector', [0.0002955, 0.0002955, 0.2497, 0.0002955, 0.2497, 0.2497, 0.0002955, 0.2497, 0.0002955, 0.2503, 0.2497, 0.2503, 0.2497, 0.4997, 0.0002955, 0.4997, 0.2503, 0.2497, 0.2503, 0.0002955, 0.4997, 0.0002955, 0.4997, 0.2497, 0.4132, 0.9807, 0.4807, 0.9132, 0.4807, 0.8178, 0.4132, 0.7503, 0.3178, 0.7503, 0.2503, 0.8178, 0.2503, 0.9132, 0.3178, 0.9807, 0.2503, 0.4997, 0.2503, 0.2503, 0.4997, 0.2503, 0.4997, 0.4997, 0.0002955, 0.5003, 0.2497, 0.5003, 0.2497, 0.7497, 0.0002955, 0.7497, 0.6442, 0.9807, 0.7117, 0.9132, 0.7117, 0.8178, 0.6442, 0.7503, 0.5488, 0.7503, 0.4813, 0.8178, 0.4813, 0.9132, 0.5488, 0.9807, 0.2503, 0.5003, 0.4997, 0.5003, 0.4997, 0.7497, 0.2503, 0.7497, 0.5003, 0.2497, 0.5003, 0.0002955, 0.7497, 0.0002955, 0.7497, 0.2497, 0.5003, 0.4997, 0.5003, 0.2503, 0.7497, 0.2503, 0.7497, 0.4997, 0.5003, 0.7497, 0.5003, 0.5003, 0.7497, 0.5003, 0.7497, 0.7497, 0.0002955, 0.7503, 0.2497, 0.7503, 0.2497, 0.9997, 0.0002955, 0.9997])
me_hiasan_tembok_data_004.materials.append(mat_material_006)
me_hiasan_tembok_data_004.update()
me_hiasan_tembok_data_006 = bpy.data.meshes.new('hiasan_tembok_data.006')
me_hiasan_tembok_data_006.from_pydata([(-1.0, -1.0, -1.0), (-1.0, 1.0, -1.0), (1.0, 1.0, -1.0), (1.0, -1.0, -1.0), (-1.0, -1.0, 1.0), (-1.0, 1.0, 1.0), (1.0, 1.0, 1.0), (1.0, -1.0, 1.0)], [], [(0, 1, 2, 3), (7, 6, 5, 4), (4, 5, 1, 0), (7, 4, 0, 3), (6, 7, 3, 2), (5, 6, 2, 1)])
me_hiasan_tembok_data_006.materials.append(mat_diffusehiasantembok7_004)
me_hiasan_tembok_data_006.update()
me_hiasan_tembok_data_007 = bpy.data.meshes.new('hiasan_tembok_data.007')
me_hiasan_tembok_data_007.from_pydata([(-1.0, -1.0, -1.0), (-1.0, 1.0, -1.0), (1.0, 1.0, -1.0), (1.0, -1.0, -1.0), (-1.0, -1.0, 1.0), (-1.0, 1.0, 1.0), (1.0, 1.0, 1.0), (1.0, -1.0, 1.0)], [], [(0, 1, 2, 3), (7, 6, 5, 4), (4, 5, 1, 0), (7, 4, 0, 3), (6, 7, 3, 2), (5, 6, 2, 1)])
me_hiasan_tembok_data_007.materials.append(mat_diffusehiasantembok8_004)
me_hiasan_tembok_data_007.update()
me_hiasan_tembok_data_008 = bpy.data.meshes.new('hiasan_tembok_data.008')
me_hiasan_tembok_data_008.from_pydata([(-1.0, -1.0, -1.0), (-1.0, 1.0, -1.0), (1.0, 1.0, -1.0), (1.0, -1.0, -1.0), (-1.0, -1.0, 1.0), (-1.0, 1.0, 1.0), (1.0, 1.0, 1.0), (1.0, -1.0, 1.0)], [], [(0, 1, 2, 3), (7, 6, 5, 4), (4, 5, 1, 0), (7, 4, 0, 3), (6, 7, 3, 2), (5, 6, 2, 1)])
me_hiasan_tembok_data_008.materials.append(mat_diffusehiasantembok9_004)
me_hiasan_tembok_data_008.update()
me_hiasan_tembok_data_009 = bpy.data.meshes.new('hiasan_tembok_data.009')
me_hiasan_tembok_data_009.from_pydata([(-1.0, -1.0, -1.0), (-1.0, 1.0, -1.0), (1.0, 1.0, -1.0), (1.0, -1.0, -1.0), (-1.0, -1.0, 1.0), (-1.0, 1.0, 1.0), (1.0, 1.0, 1.0), (1.0, -1.0, 1.0)], [], [(0, 1, 2, 3), (7, 6, 5, 4), (4, 5, 1, 0), (7, 4, 0, 3), (6, 7, 3, 2), (5, 6, 2, 1)])
me_hiasan_tembok_data_009.materials.append(mat_diffusehiasantembok10_004)
me_hiasan_tembok_data_009.update()
me_cuboid_data_004 = bpy.data.meshes.new('cuboid_data.004')
me_cuboid_data_004.from_pydata([(-5.0, -1.0, -1.0), (-5.0, 1.0, -1.0), (5.0, 1.0, -1.0), (5.0, -1.0, -1.0), (-5.0, -1.0, 1.0), (-5.0, 1.0, 1.0), (5.0, 1.0, 1.0), (5.0, -1.0, 1.0), (0.0, -1.0, 2.5), (0.0, 1.0, 2.5)], [], [(0, 1, 2, 3), (4, 5, 1, 0), (6, 7, 3, 2), (8, 9, 6, 7), (4, 5, 9, 8), (1, 5, 9, 6, 2), (0, 4, 8, 7, 3)])
me_cuboid_data_004.materials.append(mat_diffusepapannama_004)
me_cuboid_data_004.update()
me_atap_segitiga_data = bpy.data.meshes.new('atap_segitiga_data')
me_atap_segitiga_data.from_pydata([(5.0, -5.0, 0.0), (5.0, 5.0, 0.0), (5.0, 5.0, 1.0), (5.0, -5.0, 1.0), (0.0, -5.0, 5.0), (0.0, 5.0, 5.0), (0.0, -5.0, 4.0), (0.0, 5.0, 4.0), (-5.0, -5.0, 1.0), (-5.0, 5.0, 1.0), (-5.0, 5.0, 0.0), (-5.0, -5.0, 0.0), (2.6, 1.5, 2.92), (2.6, -1.5, 2.92), (3.4, -1.5, 2.28), (3.4, 1.5, 2.28), (2.6, -1.5, 1.92), (2.6, 1.5, 1.92), (3.4, -1.5, 1.28), (3.4, 1.5, 1.28), (-2.6, -1.5, 2.92), (-3.4, -1.5, 2.28), (-3.4, 1.5, 2.28), (-2.6, 1.5, 2.92), (-2.6, -1.5, 1.92), (-3.4, -1.5, 1.28), (-3.4, 1.5, 1.28), (-2.6, 1.5, 1.92)], [], [(0, 1, 2, 3), (14, 3, 2, 15), (12, 15, 2, 5, 4, 3, 14, 13), (1, 0, 18, 19), (18, 0, 6, 7, 1, 19, 17, 16), (4, 3, 0, 6), (1, 2, 5, 7), (21, 8, 9, 22), (9, 5, 4, 8, 21, 20, 23, 22), (25, 11, 10, 26), (10, 7, 6, 11, 25, 24, 27, 26), (7, 5, 9, 10), (6, 4, 8, 11), (8, 9, 10, 11), (17, 12, 13, 16), (13, 14, 18, 16), (14, 15, 19, 18), (19, 15, 12, 17), (20, 23, 27, 24), (27, 23, 22, 26), (26, 22, 21, 25), (21, 20, 24, 25)])
me_atap_segitiga_data.materials.append(mat_diffuseatapsegitiga_004)
me_atap_segitiga_data.update()
me_bentuk_aneh_data_002 = bpy.data.meshes.new('bentuk_aneh_data.002')
me_bentuk_aneh_data_002.from_pydata([(-1.0, -1.0, -1.0), (-1.0, 1.0, -1.0), (1.0, 1.0, -1.0), (1.0, -1.0, -1.0), (-1.0, -1.0, 4.0), (-1.0, 1.0, 4.0), (1.0, 1.0, 3.3), (1.0, -1.0, 3.3)], [], [(0, 1, 2, 3), (7, 6, 5, 4), (4, 5, 1, 0), (7, 4, 0, 3), (6, 7, 3, 2), (5, 6, 2, 1)])
me_bentuk_aneh_data_002.materials.append(mat_diffusefence_082)
me_bentuk_aneh_data_002.update()
me_bentuk_aneh_data_003 = bpy.data.meshes.new('bentuk_aneh_data.003')
me_bentuk_aneh_data_003.from_pydata([(-1.0, -1.0, -1.0), (-1.0, 1.0, -1.0), (1.0, 1.0, -1.0), (1.0, -1.0, -1.0), (-1.0, -1.0, 4.0), (-1.0, 1.0, 4.0), (1.0, 1.0, 3.3), (1.0, -1.0, 3.3)], [], [(0, 1, 2, 3), (7, 6, 5, 4), (4, 5, 1, 0), (7, 4, 0, 3), (6, 7, 3, 2), (5, 6, 2, 1)])
me_bentuk_aneh_data_003.materials.append(mat_diffusefence_083)
me_bentuk_aneh_data_003.update()
me_bentuk_aneh_data_004 = bpy.data.meshes.new('bentuk_aneh_data.004')
me_bentuk_aneh_data_004.from_pydata([(-1.0, -1.0, -1.0), (-1.0, 1.0, -1.0), (1.0, 1.0, -1.0), (1.0, -1.0, -1.0), (-1.0, -1.0, 4.0), (-1.0, 1.0, 4.0), (1.0, 1.0, 3.3), (1.0, -1.0, 3.3)], [], [(0, 1, 2, 3), (7, 6, 5, 4), (4, 5, 1, 0), (7, 4, 0, 3), (6, 7, 3, 2), (5, 6, 2, 1)])
me_bentuk_aneh_data_004.materials.append(mat_diffusefence_084)
me_bentuk_aneh_data_004.update()
me_bentuk_aneh_data_005 = bpy.data.meshes.new('bentuk_aneh_data.005')
me_bentuk_aneh_data_005.from_pydata([(-1.0, -1.0, -1.0), (-1.0, 1.0, -1.0), (1.0, 1.0, -1.0), (1.0, -1.0, -1.0), (-1.0, -1.0, 4.0), (-1.0, 1.0, 4.0), (1.0, 1.0, 3.3), (1.0, -1.0, 3.3)], [], [(0, 1, 2, 3), (7, 6, 5, 4), (4, 5, 1, 0), (7, 4, 0, 3), (6, 7, 3, 2), (5, 6, 2, 1)])
me_bentuk_aneh_data_005.materials.append(mat_diffusefence_085)
me_bentuk_aneh_data_005.update()
me_bentuk_aneh_data_006 = bpy.data.meshes.new('bentuk_aneh_data.006')
me_bentuk_aneh_data_006.from_pydata([(-1.0, -1.0, -1.0), (-1.0, 1.0, -1.0), (1.0, 1.0, -1.0), (1.0, -1.0, -1.0), (-1.0, -1.0, 4.0), (-1.0, 1.0, 4.0), (1.0, 1.0, 3.3), (1.0, -1.0, 3.3)], [], [(0, 1, 2, 3), (7, 6, 5, 4), (4, 5, 1, 0), (7, 4, 0, 3), (6, 7, 3, 2), (5, 6, 2, 1)])
me_bentuk_aneh_data_006.materials.append(mat_diffusefence_086)
me_bentuk_aneh_data_006.update()
me_bentuk_aneh_data_007 = bpy.data.meshes.new('bentuk_aneh_data.007')
me_bentuk_aneh_data_007.from_pydata([(-1.0, -1.0, -1.0), (-1.0, 1.0, -1.0), (1.0, 1.0, -1.0), (1.0, -1.0, -1.0), (-1.0, -1.0, 4.0), (-1.0, 1.0, 4.0), (1.0, 1.0, 3.3), (1.0, -1.0, 3.3)], [], [(0, 1, 2, 3), (7, 6, 5, 4), (4, 5, 1, 0), (7, 4, 0, 3), (6, 7, 3, 2), (5, 6, 2, 1)])
me_bentuk_aneh_data_007.materials.append(mat_diffusefence_087)
me_bentuk_aneh_data_007.update()
me_bentuk_aneh_data_008 = bpy.data.meshes.new('bentuk_aneh_data.008')
me_bentuk_aneh_data_008.from_pydata([(-1.0, -1.0, -1.0), (-1.0, 1.0, -1.0), (1.0, 1.0, -1.0), (1.0, -1.0, -1.0), (-1.0, -1.0, 4.0), (-1.0, 1.0, 4.0), (1.0, 1.0, 3.3), (1.0, -1.0, 3.3)], [], [(0, 1, 2, 3), (7, 6, 5, 4), (4, 5, 1, 0), (7, 4, 0, 3), (6, 7, 3, 2), (5, 6, 2, 1)])
me_bentuk_aneh_data_008.materials.append(mat_diffusefence_088)
me_bentuk_aneh_data_008.update()
me_bentuk_aneh_data_009 = bpy.data.meshes.new('bentuk_aneh_data.009')
me_bentuk_aneh_data_009.from_pydata([(-1.0, -1.0, -1.0), (-1.0, 1.0, -1.0), (1.0, 1.0, -1.0), (1.0, -1.0, -1.0), (-1.0, -1.0, 4.0), (-1.0, 1.0, 4.0), (1.0, 1.0, 3.3), (1.0, -1.0, 3.3)], [], [(0, 1, 2, 3), (7, 6, 5, 4), (4, 5, 1, 0), (7, 4, 0, 3), (6, 7, 3, 2), (5, 6, 2, 1)])
me_bentuk_aneh_data_009.materials.append(mat_diffusefence_089)
me_bentuk_aneh_data_009.update()
me_bentuk_aneh_data_010 = bpy.data.meshes.new('bentuk_aneh_data.010')
me_bentuk_aneh_data_010.from_pydata([(-1.0, -1.0, -1.0), (-1.0, 1.0, -1.0), (1.0, 1.0, -1.0), (1.0, -1.0, -1.0), (-1.0, -1.0, 4.0), (-1.0, 1.0, 4.0), (1.0, 1.0, 3.3), (1.0, -1.0, 3.3)], [], [(0, 1, 2, 3), (7, 6, 5, 4), (4, 5, 1, 0), (7, 4, 0, 3), (6, 7, 3, 2), (5, 6, 2, 1)])
me_bentuk_aneh_data_010.materials.append(mat_diffusefence_090)
me_bentuk_aneh_data_010.update()
me_bentuk_aneh_data_011 = bpy.data.meshes.new('bentuk_aneh_data.011')
me_bentuk_aneh_data_011.from_pydata([(-1.0, -1.0, -1.0), (-1.0, 1.0, -1.0), (1.0, 1.0, -1.0), (1.0, -1.0, -1.0), (-1.0, -1.0, 4.0), (-1.0, 1.0, 4.0), (1.0, 1.0, 3.3), (1.0, -1.0, 3.3)], [], [(0, 1, 2, 3), (7, 6, 5, 4), (4, 5, 1, 0), (7, 4, 0, 3), (6, 7, 3, 2), (5, 6, 2, 1)])
me_bentuk_aneh_data_011.materials.append(mat_diffusefence_091)
me_bentuk_aneh_data_011.update()
me_bentuk_aneh_data_012 = bpy.data.meshes.new('bentuk_aneh_data.012')
me_bentuk_aneh_data_012.from_pydata([(-1.0, -1.0, -1.0), (-1.0, 1.0, -1.0), (1.0, 1.0, -1.0), (1.0, -1.0, -1.0), (-1.0, -1.0, 4.0), (-1.0, 1.0, 4.0), (1.0, 1.0, 3.3), (1.0, -1.0, 3.3)], [], [(0, 1, 2, 3), (7, 6, 5, 4), (4, 5, 1, 0), (7, 4, 0, 3), (6, 7, 3, 2), (5, 6, 2, 1)])
me_bentuk_aneh_data_012.materials.append(mat_diffusefence_092)
me_bentuk_aneh_data_012.update()
me_bentuk_aneh_data_013 = bpy.data.meshes.new('bentuk_aneh_data.013')
me_bentuk_aneh_data_013.from_pydata([(-1.0, -1.0, -1.0), (-1.0, 1.0, -1.0), (1.0, 1.0, -1.0), (1.0, -1.0, -1.0), (-1.0, -1.0, 4.0), (-1.0, 1.0, 4.0), (1.0, 1.0, 3.3), (1.0, -1.0, 3.3)], [], [(0, 1, 2, 3), (7, 6, 5, 4), (4, 5, 1, 0), (7, 4, 0, 3), (6, 7, 3, 2), (5, 6, 2, 1)])
me_bentuk_aneh_data_013.materials.append(mat_diffusefence_093)
me_bentuk_aneh_data_013.update()
me_bentuk_aneh_data_014 = bpy.data.meshes.new('bentuk_aneh_data.014')
me_bentuk_aneh_data_014.from_pydata([(-1.0, -1.0, -1.0), (-1.0, 1.0, -1.0), (1.0, 1.0, -1.0), (1.0, -1.0, -1.0), (-1.0, -1.0, 4.0), (-1.0, 1.0, 4.0), (1.0, 1.0, 3.3), (1.0, -1.0, 3.3)], [], [(0, 1, 2, 3), (7, 6, 5, 4), (4, 5, 1, 0), (7, 4, 0, 3), (6, 7, 3, 2), (5, 6, 2, 1)])
me_bentuk_aneh_data_014.materials.append(mat_diffusefence_094)
me_bentuk_aneh_data_014.update()
me_bentuk_aneh_data_015 = bpy.data.meshes.new('bentuk_aneh_data.015')
me_bentuk_aneh_data_015.from_pydata([(-1.0, -1.0, -1.0), (-1.0, 1.0, -1.0), (1.0, 1.0, -1.0), (1.0, -1.0, -1.0), (-1.0, -1.0, 4.0), (-1.0, 1.0, 4.0), (1.0, 1.0, 3.3), (1.0, -1.0, 3.3)], [], [(0, 1, 2, 3), (7, 6, 5, 4), (4, 5, 1, 0), (7, 4, 0, 3), (6, 7, 3, 2), (5, 6, 2, 1)])
me_bentuk_aneh_data_015.materials.append(mat_diffusefence_095)
me_bentuk_aneh_data_015.update()
me_bentuk_aneh_data_016 = bpy.data.meshes.new('bentuk_aneh_data.016')
me_bentuk_aneh_data_016.from_pydata([(-1.0, -1.0, -1.0), (-1.0, 1.0, -1.0), (1.0, 1.0, -1.0), (1.0, -1.0, -1.0), (-1.0, -1.0, 4.0), (-1.0, 1.0, 4.0), (1.0, 1.0, 3.3), (1.0, -1.0, 3.3)], [], [(0, 1, 2, 3), (7, 6, 5, 4), (4, 5, 1, 0), (7, 4, 0, 3), (6, 7, 3, 2), (5, 6, 2, 1)])
me_bentuk_aneh_data_016.materials.append(mat_diffusefence_096)
me_bentuk_aneh_data_016.update()
me_bentuk_aneh_data_017 = bpy.data.meshes.new('bentuk_aneh_data.017')
me_bentuk_aneh_data_017.from_pydata([(-1.0, -1.0, -1.0), (-1.0, 1.0, -1.0), (1.0, 1.0, -1.0), (1.0, -1.0, -1.0), (-1.0, -1.0, 4.0), (-1.0, 1.0, 4.0), (1.0, 1.0, 3.3), (1.0, -1.0, 3.3)], [], [(0, 1, 2, 3), (7, 6, 5, 4), (4, 5, 1, 0), (7, 4, 0, 3), (6, 7, 3, 2), (5, 6, 2, 1)])
me_bentuk_aneh_data_017.materials.append(mat_diffusefence_097)
me_bentuk_aneh_data_017.update()
me_bentuk_aneh_data_018 = bpy.data.meshes.new('bentuk_aneh_data.018')
me_bentuk_aneh_data_018.from_pydata([(-1.0, -1.0, -1.0), (-1.0, 1.0, -1.0), (1.0, 1.0, -1.0), (1.0, -1.0, -1.0), (-1.0, -1.0, 4.0), (-1.0, 1.0, 4.0), (1.0, 1.0, 3.3), (1.0, -1.0, 3.3)], [], [(0, 1, 2, 3), (7, 6, 5, 4), (4, 5, 1, 0), (7, 4, 0, 3), (6, 7, 3, 2), (5, 6, 2, 1)])
me_bentuk_aneh_data_018.materials.append(mat_diffusefence_098)
me_bentuk_aneh_data_018.update()
me_bentuk_aneh_data_019 = bpy.data.meshes.new('bentuk_aneh_data.019')
me_bentuk_aneh_data_019.from_pydata([(-1.0, -1.0, -1.0), (-1.0, 1.0, -1.0), (1.0, 1.0, -1.0), (1.0, -1.0, -1.0), (-1.0, -1.0, 4.0), (-1.0, 1.0, 4.0), (1.0, 1.0, 3.3), (1.0, -1.0, 3.3)], [], [(0, 1, 2, 3), (7, 6, 5, 4), (4, 5, 1, 0), (7, 4, 0, 3), (6, 7, 3, 2), (5, 6, 2, 1)])
me_bentuk_aneh_data_019.materials.append(mat_diffusefence_099)
me_bentuk_aneh_data_019.update()
me_bentuk_aneh_data_020 = bpy.data.meshes.new('bentuk_aneh_data.020')
me_bentuk_aneh_data_020.from_pydata([(-1.0, -1.0, -1.0), (-1.0, 1.0, -1.0), (1.0, 1.0, -1.0), (1.0, -1.0, -1.0), (-1.0, -1.0, 4.0), (-1.0, 1.0, 4.0), (1.0, 1.0, 3.3), (1.0, -1.0, 3.3)], [], [(0, 1, 2, 3), (7, 6, 5, 4), (4, 5, 1, 0), (7, 4, 0, 3), (6, 7, 3, 2), (5, 6, 2, 1)])
me_bentuk_aneh_data_020.materials.append(mat_diffusefence_100)
me_bentuk_aneh_data_020.update()
me_bentuk_aneh_data_021 = bpy.data.meshes.new('bentuk_aneh_data.021')
me_bentuk_aneh_data_021.from_pydata([(-1.0, -1.0, -1.0), (-1.0, 1.0, -1.0), (1.0, 1.0, -1.0), (1.0, -1.0, -1.0), (-1.0, -1.0, 4.0), (-1.0, 1.0, 4.0), (1.0, 1.0, 3.3), (1.0, -1.0, 3.3)], [], [(0, 1, 2, 3), (7, 6, 5, 4), (4, 5, 1, 0), (7, 4, 0, 3), (6, 7, 3, 2), (5, 6, 2, 1)])
me_bentuk_aneh_data_021.materials.append(mat_diffusefence_101)
me_bentuk_aneh_data_021.update()
me_segitigasmkaki_data = bpy.data.meshes.new('segitigasmkaki_data')
me_segitigasmkaki_data.from_pydata([(-7.0, -1.0, -1.0), (-7.0, 1.0, -1.0), (7.0, 1.0, -1.0), (7.0, -1.0, -1.0), (0.0, -1.0, 5.0), (0.0, 1.0, 5.0), (4.444, -0.6875, -5.0), (4.444, -1.063, -5.0), (4.791, -0.6875, -5.038), (4.791, -1.063, -5.038), (5.125, -0.6875, -5.152), (5.125, -1.063, -5.152), (5.432, -0.6875, -5.337), (5.432, -1.063, -5.337), (5.702, -0.6875, -5.586), (5.702, -1.063, -5.586), (5.923, -0.6875, -5.889), (5.923, -1.063, -5.889), (6.087, -0.6875, -6.235), (6.087, -1.063, -6.235), (6.188, -0.6875, -6.61), (6.188, -1.062, -6.61), (6.222, -0.6875, -7.0), (6.222, -1.062, -7.0), (6.188, -0.6875, -7.39), (6.188, -1.062, -7.39), (6.087, -0.6875, -7.765), (6.087, -1.062, -7.765), (5.923, -0.6875, -8.111), (5.923, -1.062, -8.111), (5.702, -0.6875, -8.414), (5.702, -1.062, -8.414), (5.432, -0.6875, -8.663), (5.432, -1.062, -8.663), (5.125, -0.6875, -8.848), (5.125, -1.062, -8.848), (4.791, -0.6875, -8.962), (4.791, -1.062, -8.962), (4.444, -0.6875, -9.0), (4.444, -1.062, -9.0), (4.098, -0.6875, -8.962), (4.098, -1.062, -8.962), (3.764, -0.6875, -8.848), (3.764, -1.062, -8.848), (3.457, -0.6875, -8.663), (3.457, -1.062, -8.663), (3.187, -0.6875, -8.414), (3.187, -1.062, -8.414), (2.966, -0.6875, -8.111), (2.966, -1.062, -8.111), (2.802, -0.6875, -7.765), (2.802, -1.062, -7.765), (2.701, -0.6875, -7.39), (2.701, -1.062, -7.39), (2.667, -0.6875, -7.0), (2.667, -1.062, -7.0), (2.701, -0.6875, -6.61), (2.701, -1.062, -6.61), (2.802, -0.6875, -6.235), (2.802, -1.063, -6.235), (2.966, -0.6875, -5.889), (2.966, -1.063, -5.889), (3.187, -0.6875, -5.586), (3.187, -1.063, -5.586), (3.457, -0.6875, -5.337), (3.457, -1.063, -5.337), (3.764, -0.6875, -5.152), (3.764, -1.063, -5.152), (4.098, -0.6875, -5.038), (4.098, -1.063, -5.038), (4.444, 1.062, -5.0), (4.444, 0.6875, -5.0), (4.791, 1.062, -5.038), (4.791, 0.6875, -5.038), (5.125, 1.062, -5.152), (5.125, 0.6875, -5.152), (5.432, 1.062, -5.337), (5.432, 0.6875, -5.337), (5.702, 1.062, -5.586), (5.702, 0.6875, -5.586), (5.923, 1.062, -5.889), (5.923, 0.6875, -5.889), (6.087, 1.062, -6.235), (6.087, 0.6875, -6.235), (6.188, 1.062, -6.61), (6.188, 0.6875, -6.61), (6.222, 1.062, -7.0), (6.222, 0.6875, -7.0), (6.188, 1.062, -7.39), (6.188, 0.6875, -7.39), (6.087, 1.062, -7.765), (6.087, 0.6875, -7.765), (5.923, 1.062, -8.111), (5.923, 0.6875, -8.111), (5.702, 1.062, -8.414), (5.702, 0.6875, -8.414), (5.432, 1.062, -8.663), (5.432, 0.6875, -8.663), (5.125, 1.062, -8.848), (5.125, 0.6875, -8.848), (4.791, 1.062, -8.962), (4.791, 0.6875, -8.962), (4.444, 1.062, -9.0), (4.444, 0.6875, -9.0), (4.098, 1.062, -8.962), (4.098, 0.6875, -8.962), (3.764, 1.062, -8.848), (3.764, 0.6875, -8.848), (3.457, 1.062, -8.663), (3.457, 0.6875, -8.663), (3.187, 1.062, -8.414), (3.187, 0.6875, -8.414), (2.966, 1.062, -8.111), (2.966, 0.6875, -8.111), (2.802, 1.062, -7.765), (2.802, 0.6875, -7.765), (2.701, 1.062, -7.39), (2.701, 0.6875, -7.39), (2.667, 1.062, -7.0), (2.667, 0.6875, -7.0), (2.701, 1.062, -6.61), (2.701, 0.6875, -6.61), (2.802, 1.062, -6.235), (2.802, 0.6875, -6.235), (2.966, 1.062, -5.889), (2.966, 0.6875, -5.889), (3.187, 1.062, -5.586), (3.187, 0.6875, -5.586), (3.457, 1.062, -5.337), (3.457, 0.6875, -5.337), (3.764, 1.062, -5.152), (3.764, 0.6875, -5.152), (4.098, 1.062, -5.038), (4.098, 0.6875, -5.038), (-4.444, -0.6875, -5.0), (-4.444, -1.062, -5.0), (-4.098, -0.6875, -5.038), (-4.098, -1.062, -5.038), (-3.764, -0.6875, -5.152), (-3.764, -1.062, -5.152), (-3.457, -0.6875, -5.337), (-3.457, -1.062, -5.337), (-3.187, -0.6875, -5.586), (-3.187, -1.062, -5.586), (-2.966, -0.6875, -5.889), (-2.966, -1.062, -5.889), (-2.802, -0.6875, -6.235), (-2.802, -1.062, -6.235), (-2.701, -0.6875, -6.61), (-2.701, -1.062, -6.61), (-2.667, -0.6875, -7.0), (-2.667, -1.062, -7.0), (-2.701, -0.6875, -7.39), (-2.701, -1.062, -7.39), (-2.802, -0.6875, -7.765), (-2.802, -1.062, -7.765), (-2.966, -0.6875, -8.111), (-2.966, -1.062, -8.111), (-3.187, -0.6875, -8.414), (-3.187, -1.062, -8.414), (-3.457, -0.6875, -8.663), (-3.457, -1.062, -8.663), (-3.764, -0.6875, -8.848), (-3.764, -1.062, -8.848), (-4.098, -0.6875, -8.962), (-4.098, -1.062, -8.962), (-4.444, -0.6875, -9.0), (-4.444, -1.062, -9.0), (-4.791, -0.6875, -8.962), (-4.791, -1.062, -8.962), (-5.125, -0.6875, -8.848), (-5.125, -1.062, -8.848), (-5.432, -0.6875, -8.663), (-5.432, -1.062, -8.663), (-5.702, -0.6875, -8.414), (-5.702, -1.062, -8.414), (-5.923, -0.6875, -8.111), (-5.923, -1.062, -8.111), (-6.087, -0.6875, -7.765), (-6.087, -1.062, -7.765), (-6.188, -0.6875, -7.39), (-6.188, -1.062, -7.39), (-6.222, -0.6875, -7.0), (-6.222, -1.062, -7.0), (-6.188, -0.6875, -6.61), (-6.188, -1.062, -6.61), (-6.087, -0.6875, -6.235), (-6.087, -1.062, -6.235), (-5.923, -0.6875, -5.889), (-5.923, -1.062, -5.889), (-5.702, -0.6875, -5.586), (-5.702, -1.062, -5.586), (-5.432, -0.6875, -5.337), (-5.432, -1.062, -5.337), (-5.125, -0.6875, -5.152), (-5.125, -1.062, -5.152), (-4.791, -0.6875, -5.038), (-4.791, -1.062, -5.038), (-4.444, 1.062, -5.0), (-4.444, 0.6875, -5.0), (-4.098, 1.062, -5.038), (-4.098, 0.6875, -5.038), (-3.764, 1.062, -5.152), (-3.764, 0.6875, -5.152), (-3.457, 1.062, -5.337), (-3.457, 0.6875, -5.337), (-3.187, 1.062, -5.586), (-3.187, 0.6875, -5.586), (-2.966, 1.062, -5.889), (-2.966, 0.6875, -5.889), (-2.802, 1.062, -6.235), (-2.802, 0.6875, -6.235), (-2.701, 1.062, -6.61), (-2.701, 0.6875, -6.61), (-2.667, 1.062, -7.0), (-2.667, 0.6875, -7.0), (-2.701, 1.062, -7.39), (-2.701, 0.6875, -7.39), (-2.802, 1.063, -7.765), (-2.802, 0.6875, -7.765), (-2.966, 1.063, -8.111), (-2.966, 0.6875, -8.111), (-3.187, 1.063, -8.414), (-3.187, 0.6875, -8.414), (-3.457, 1.063, -8.663), (-3.457, 0.6875, -8.663), (-3.764, 1.063, -8.848), (-3.764, 0.6875, -8.848), (-4.098, 1.063, -8.962), (-4.098, 0.6875, -8.962), (-4.444, 1.063, -9.0), (-4.444, 0.6875, -9.0), (-4.791, 1.063, -8.962), (-4.791, 0.6875, -8.962), (-5.125, 1.063, -8.848), (-5.125, 0.6875, -8.848), (-5.432, 1.063, -8.663), (-5.432, 0.6875, -8.663), (-5.702, 1.063, -8.414), (-5.702, 0.6875, -8.414), (-5.923, 1.063, -8.111), (-5.923, 0.6875, -8.111), (-6.087, 1.063, -7.765), (-6.087, 0.6875, -7.765), (-6.188, 1.062, -7.39), (-6.188, 0.6875, -7.39), (-6.222, 1.062, -7.0), (-6.222, 0.6875, -7.0), (-6.188, 1.062, -6.61), (-6.188, 0.6875, -6.61), (-6.087, 1.062, -6.235), (-6.087, 0.6875, -6.235), (-5.923, 1.062, -5.889), (-5.923, 0.6875, -5.889), (-5.702, 1.062, -5.586), (-5.702, 0.6875, -5.586), (-5.432, 1.062, -5.337), (-5.432, 0.6875, -5.337), (-5.125, 1.062, -5.152), (-5.125, 0.6875, -5.152), (-4.791, 1.062, -5.038), (-4.791, 0.6875, -5.038), (-7.111, 1.0, -7.0), (7.111, 1.0, -7.0), (7.111, -1.0, -7.0), (-7.111, -1.0, -7.0), (-7.111, 1.0, -1.0), (7.111, 1.0, -1.0), (7.111, -1.0, -1.0), (-7.111, -1.0, -1.0)], [], [(0, 1, 2, 3), (0, 1, 5, 4), (4, 5, 2, 3), (0, 4, 3), (1, 5, 2), (6, 7, 9, 8), (8, 9, 11, 10), (10, 11, 13, 12), (12, 13, 15, 14), (14, 15, 17, 16), (16, 17, 19, 18), (18, 19, 21, 20), (20, 21, 23, 22), (22, 23, 25, 24), (24, 25, 27, 26), (26, 27, 29, 28), (28, 29, 31, 30), (30, 31, 33, 32), (32, 33, 35, 34), (34, 35, 37, 36), (36, 37, 39, 38), (38, 39, 41, 40), (40, 41, 43, 42), (42, 43, 45, 44), (44, 45, 47, 46), (46, 47, 49, 48), (48, 49, 51, 50), (50, 51, 53, 52), (52, 53, 55, 54), (54, 55, 57, 56), (56, 57, 59, 58), (58, 59, 61, 60), (60, 61, 63, 62), (62, 63, 65, 64), (64, 65, 67, 66), (9, 7, 69, 67, 65, 63, 61, 59, 57, 55, 53, 51, 49, 47, 45, 43, 41, 39, 37, 35, 33, 31, 29, 27, 25, 23, 21, 19, 17, 15, 13, 11), (66, 67, 69, 68), (68, 69, 7, 6), (6, 8, 10, 12, 14, 16, 18, 20, 22, 24, 26, 28, 30, 32, 34, 36, 38, 40, 42, 44, 46, 48, 50, 52, 54, 56, 58, 60, 62, 64, 66, 68), (70, 71, 73, 72), (72, 73, 75, 74), (74, 75, 77, 76), (76, 77, 79, 78), (78, 79, 81, 80), (80, 81, 83, 82), (82, 83, 85, 84), (84, 85, 87, 86), (86, 87, 89, 88), (88, 89, 91, 90), (90, 91, 93, 92), (92, 93, 95, 94), (94, 95, 97, 96), (96, 97, 99, 98), (98, 99, 101, 100), (100, 101, 103, 102), (102, 103, 105, 104), (104, 105, 107, 106), (106, 107, 109, 108), (108, 109, 111, 110), (110, 111, 113, 112), (112, 113, 115, 114), (114, 115, 117, 116), (116, 117, 119, 118), (118, 119, 121, 120), (120, 121, 123, 122), (122, 123, 125, 124), (124, 125, 127, 126), (126, 127, 129, 128), (128, 129, 131, 130), (73, 71, 133, 131, 129, 127, 125, 123, 121, 119, 117, 115, 113, 111, 109, 107, 105, 103, 101, 99, 97, 95, 93, 91, 89, 87, 85, 83, 81, 79, 77, 75), (130, 131, 133, 132), (132, 133, 71, 70), (70, 72, 74, 76, 78, 80, 82, 84, 86, 88, 90, 92, 94, 96, 98, 100, 102, 104, 106, 108, 110, 112, 114, 116, 118, 120, 122, 124, 126, 128, 130, 132), (134, 135, 137, 136), (136, 137, 139, 138), (138, 139, 141, 140), (140, 141, 143, 142), (142, 143, 145, 144), (144, 145, 147, 146), (146, 147, 149, 148), (148, 149, 151, 150), (150, 151, 153, 152), (152, 153, 155, 154), (154, 155, 157, 156), (156, 157, 159, 158), (158, 159, 161, 160), (160, 161, 163, 162), (162, 163, 165, 164), (164, 165, 167, 166), (166, 167, 169, 168), (168, 169, 171, 170), (170, 171, 173, 172), (172, 173, 175, 174), (174, 175, 177, 176), (176, 177, 179, 178), (178, 179, 181, 180), (180, 181, 183, 182), (182, 183, 185, 184), (184, 185, 187, 186), (186, 187, 189, 188), (188, 189, 191, 190), (190, 191, 193, 192), (192, 193, 195, 194), (137, 135, 197, 195, 193, 191, 189, 187, 185, 183, 181, 179, 177, 175, 173, 171, 169, 167, 165, 163, 161, 159, 157, 155, 153, 151, 149, 147, 145, 143, 141, 139), (194, 195, 197, 196), (196, 197, 135, 134), (134, 136, 138, 140, 142, 144, 146, 148, 150, 152, 154, 156, 158, 160, 162, 164, 166, 168, 170, 172, 174, 176, 178, 180, 182, 184, 186, 188, 190, 192, 194, 196), (198, 199, 201, 200), (200, 201, 203, 202), (202, 203, 205, 204), (204, 205, 207, 206), (206, 207, 209, 208), (208, 209, 211, 210), (210, 211, 213, 212), (212, 213, 215, 214), (214, 215, 217, 216), (216, 217, 219, 218), (218, 219, 221, 220), (220, 221, 223, 222), (222, 223, 225, 224), (224, 225, 227, 226), (226, 227, 229, 228), (228, 229, 231, 230), (230, 231, 233, 232), (232, 233, 235, 234), (234, 235, 237, 236), (236, 237, 239, 238), (238, 239, 241, 240), (240, 241, 243, 242), (242, 243, 245, 244), (244, 245, 247, 246), (246, 247, 249, 248), (248, 249, 251, 250), (250, 251, 253, 252), (252, 253, 255, 254), (254, 255, 257, 256), (256, 257, 259, 258), (201, 199, 261, 259, 257, 255, 253, 251, 249, 247, 245, 243, 241, 239, 237, 235, 233, 231, 229, 227, 225, 223, 221, 219, 217, 215, 213, 211, 209, 207, 205, 203), (258, 259, 261, 260), (260, 261, 199, 198), (198, 200, 202, 204, 206, 208, 210, 212, 214, 216, 218, 220, 222, 224, 226, 228, 230, 232, 234, 236, 238, 240, 242, 244, 246, 248, 250, 252, 254, 256, 258, 260), (262, 263, 264, 265), (269, 268, 267, 266), (266, 267, 263, 262), (269, 266, 262, 265), (268, 269, 265, 264), (267, 268, 264, 263)])
me_segitigasmkaki_data.polygons.foreach_set('material_index', [0, 0, 0, 0, 0, 1, 1, 1, 1, 1, 1, 1, 1, 1, 1, 1, 1, 1, 1, 1, 1, 1, 1, 1, 1, 1, 1, 1, 1, 1, 1, 1, 1, 1, 1, 1, 1, 1, 1, 2, 2, 2, 2, 2, 2, 2, 2, 2, 2, 2, 2, 2, 2, 2, 2, 2, 2, 2, 2, 2, 2, 2, 2, 2, 2, 2, 2, 2, 2, 2, 2, 2, 2, 3, 3, 3, 3, 3, 3, 3, 3, 3, 3, 3, 3, 3, 3, 3, 3, 3, 3, 3, 3, 3, 3, 3, 3, 3, 3, 3, 3, 3, 3, 3, 3, 3, 3, 4, 4, 4, 4, 4, 4, 4, 4, 4, 4, 4, 4, 4, 4, 4, 4, 4, 4, 4, 4, 4, 4, 4, 4, 4, 4, 4, 4, 4, 4, 4, 4, 4, 4, 5, 5, 5, 5, 5, 5])
_uv = me_segitigasmkaki_data.uv_layers.new(name='UVMap')
_uv.uv.foreach_set('vector', [0.3538, 0.000183, 0.8535, 0.000183, 0.8535, 0.4998, 0.3538, 0.4998, 0.3538, 0.000183, 0.8535, 0.000183, 0.8535, 0.4998, 0.3538, 0.4998, 0.3538, 0.000183, 0.8535, 0.000183, 0.8535, 0.4998, 0.3538, 0.4998, 0.000183, 0.000183, 0.3535, 0.3535, 0.000183, 0.7068, 0.3538, 0.000183, 0.8535, 0.000183, 0.8535, 0.4998, 1.0, 0.5, 1.0, 1.0, 0.9688, 1.0, 0.9688, 0.5, 0.9688, 0.5, 0.9688, 1.0, 0.9375, 1.0, 0.9375, 0.5, 0.9375, 0.5, 0.9375, 1.0, 0.9062, 1.0, 0.9062, 0.5, 0.9062, 0.5, 0.9062, 1.0, 0.875, 1.0, 0.875, 0.5, 0.875, 0.5, 0.875, 1.0, 0.8438, 1.0, 0.8438, 0.5, 0.8438, 0.5, 0.8438, 1.0, 0.8125, 1.0, 0.8125, 0.5, 0.8125, 0.5, 0.8125, 1.0, 0.7812, 1.0, 0.7812, 0.5, 0.7812, 0.5, 0.7812, 1.0, 0.75, 1.0, 0.75, 0.5, 0.75, 0.5, 0.75, 1.0, 0.7188, 1.0, 0.7188, 0.5, 0.7188, 0.5, 0.7188, 1.0, 0.6875, 1.0, 0.6875, 0.5, 0.6875, 0.5, 0.6875, 1.0, 0.6562, 1.0, 0.6562, 0.5, 0.6562, 0.5, 0.6562, 1.0, 0.625, 1.0, 0.625, 0.5, 0.625, 0.5, 0.625, 1.0, 0.5938, 1.0, 0.5938, 0.5, 0.5938, 0.5, 0.5938, 1.0, 0.5625, 1.0, 0.5625, 0.5, 0.5625, 0.5, 0.5625, 1.0, 0.5312, 1.0, 0.5312, 0.5, 0.5312, 0.5, 0.5312, 1.0, 0.5, 1.0, 0.5, 0.5, 0.5, 0.5, 0.5, 1.0, 0.4688, 1.0, 0.4688, 0.5, 0.4688, 0.5, 0.4688, 1.0, 0.4375, 1.0, 0.4375, 0.5, 0.4375, 0.5, 0.4375, 1.0, 0.4062, 1.0, 0.4062, 0.5, 0.4062, 0.5, 0.4062, 1.0, 0.375, 1.0, 0.375, 0.5, 0.375, 0.5, 0.375, 1.0, 0.3438, 1.0, 0.3438, 0.5, 0.3438, 0.5, 0.3438, 1.0, 0.3125, 1.0, 0.3125, 0.5, 0.3125, 0.5, 0.3125, 1.0, 0.2812, 1.0, 0.2812, 0.5, 0.2812, 0.5, 0.2812, 1.0, 0.25, 1.0, 0.25, 0.5, 0.25, 0.5, 0.25, 1.0, 0.2188, 1.0, 0.2188, 0.5, 0.2188, 0.5, 0.2188, 1.0, 0.1875, 1.0, 0.1875, 0.5, 0.1875, 0.5, 0.1875, 1.0, 0.1562, 1.0, 0.1562, 0.5, 0.1562, 0.5, 0.1562, 1.0, 0.125, 1.0, 0.125, 0.5, 0.125, 0.5, 0.125, 1.0, 0.09375, 1.0, 0.09375, 0.5, 0.09375, 0.5, 0.09375, 1.0, 0.0625, 1.0, 0.0625, 0.5, 0.2968, 0.4854, 0.25, 0.49, 0.2032, 0.4854, 0.1582, 0.4717, 0.1167, 0.4496, 0.08029, 0.4197, 0.05045, 0.3833, 0.02827, 0.3418, 0.01461, 0.2968, 0.01, 0.25, 0.01461, 0.2032, 0.02827, 0.1582, 0.05045, 0.1167, 0.08029, 0.08029, 0.1167, 0.05045, 0.1582, 0.02827, 0.2032, 0.01461, 0.25, 0.01, 0.2968, 0.01461, 0.3418, 0.02827, 0.3833, 0.05045, 0.4197, 0.08029, 0.4496, 0.1167, 0.4717, 0.1582, 0.4854, 0.2032, 0.49, 0.25, 0.4854, 0.2968, 0.4717, 0.3418, 0.4496, 0.3833, 0.4197, 0.4197, 0.3833, 0.4496, 0.3418, 0.4717, 0.0625, 0.5, 0.0625, 1.0, 0.03125, 1.0, 0.03125, 0.5, 0.03125, 0.5, 0.03125, 1.0, 0.0, 1.0, 0.0, 0.5, 0.75, 0.49, 0.7968, 0.4854, 0.8418, 0.4717, 0.8833, 0.4496, 0.9197, 0.4197, 0.9496, 0.3833, 0.9717, 0.3418, 0.9854, 0.2968, 0.99, 0.25, 0.9854, 0.2032, 0.9717, 0.1582, 0.9496, 0.1167, 0.9197, 0.08029, 0.8833, 0.05045, 0.8418, 0.02827, 0.7968, 0.01461, 0.75, 0.01, 0.7032, 0.01461, 0.6582, 0.02827, 0.6167, 0.05045, 0.5803, 0.08029, 0.5504, 0.1167, 0.5283, 0.1582, 0.5146, 0.2032, 0.51, 0.25, 0.5146, 0.2968, 0.5283, 0.3418, 0.5504, 0.3833, 0.5803, 0.4197, 0.6167, 0.4496, 0.6582, 0.4717, 0.7032, 0.4854, 1.0, 0.5, 1.0, 1.0, 0.9688, 1.0, 0.9688, 0.5, 0.9688, 0.5, 0.9688, 1.0, 0.9375, 1.0, 0.9375, 0.5, 0.9375, 0.5, 0.9375, 1.0, 0.9062, 1.0, 0.9062, 0.5, 0.9062, 0.5, 0.9062, 1.0, 0.875, 1.0, 0.875, 0.5, 0.875, 0.5, 0.875, 1.0, 0.8438, 1.0, 0.8438, 0.5, 0.8438, 0.5, 0.8438, 1.0, 0.8125, 1.0, 0.8125, 0.5, 0.8125, 0.5, 0.8125, 1.0, 0.7812, 1.0, 0.7812, 0.5, 0.7812, 0.5, 0.7812, 1.0, 0.75, 1.0, 0.75, 0.5, 0.75, 0.5, 0.75, 1.0, 0.7188, 1.0, 0.7188, 0.5, 0.7188, 0.5, 0.7188, 1.0, 0.6875, 1.0, 0.6875, 0.5, 0.6875, 0.5, 0.6875, 1.0, 0.6562, 1.0, 0.6562, 0.5, 0.6562, 0.5, 0.6562, 1.0, 0.625, 1.0, 0.625, 0.5, 0.625, 0.5, 0.625, 1.0, 0.5938, 1.0, 0.5938, 0.5, 0.5938, 0.5, 0.5938, 1.0, 0.5625, 1.0, 0.5625, 0.5, 0.5625, 0.5, 0.5625, 1.0, 0.5312, 1.0, 0.5312, 0.5, 0.5312, 0.5, 0.5312, 1.0, 0.5, 1.0, 0.5, 0.5, 0.5, 0.5, 0.5, 1.0, 0.4688, 1.0, 0.4688, 0.5, 0.4688, 0.5, 0.4688, 1.0, 0.4375, 1.0, 0.4375, 0.5, 0.4375, 0.5, 0.4375, 1.0, 0.4062, 1.0, 0.4062, 0.5, 0.4062, 0.5, 0.4062, 1.0, 0.375, 1.0, 0.375, 0.5, 0.375, 0.5, 0.375, 1.0, 0.3438, 1.0, 0.3438, 0.5, 0.3438, 0.5, 0.3438, 1.0, 0.3125, 1.0, 0.3125, 0.5, 0.3125, 0.5, 0.3125, 1.0, 0.2812, 1.0, 0.2812, 0.5, 0.2812, 0.5, 0.2812, 1.0, 0.25, 1.0, 0.25, 0.5, 0.25, 0.5, 0.25, 1.0, 0.2188, 1.0, 0.2188, 0.5, 0.2188, 0.5, 0.2188, 1.0, 0.1875, 1.0, 0.1875, 0.5, 0.1875, 0.5, 0.1875, 1.0, 0.1562, 1.0, 0.1562, 0.5, 0.1562, 0.5, 0.1562, 1.0, 0.125, 1.0, 0.125, 0.5, 0.125, 0.5, 0.125, 1.0, 0.09375, 1.0, 0.09375, 0.5, 0.09375, 0.5, 0.09375, 1.0, 0.0625, 1.0, 0.0625, 0.5, 0.2968, 0.4854, 0.25, 0.49, 0.2032, 0.4854, 0.1582, 0.4717, 0.1167, 0.4496, 0.08029, 0.4197, 0.05045, 0.3833, 0.02827, 0.3418, 0.01461, 0.2968, 0.01, 0.25, 0.01461, 0.2032, 0.02827, 0.1582, 0.05045, 0.1167, 0.08029, 0.08029, 0.1167, 0.05045, 0.1582, 0.02827, 0.2032, 0.01461, 0.25, 0.01, 0.2968, 0.01461, 0.3418, 0.02827, 0.3833, 0.05045, 0.4197, 0.08029, 0.4496, 0.1167, 0.4717, 0.1582, 0.4854, 0.2032, 0.49, 0.25, 0.4854, 0.2968, 0.4717, 0.3418, 0.4496, 0.3833, 0.4197, 0.4197, 0.3833, 0.4496, 0.3418, 0.4717, 0.0625, 0.5, 0.0625, 1.0, 0.03125, 1.0, 0.03125, 0.5, 0.03125, 0.5, 0.03125, 1.0, 0.0, 1.0, 0.0, 0.5, 0.75, 0.49, 0.7968, 0.4854, 0.8418, 0.4717, 0.8833, 0.4496, 0.9197, 0.4197, 0.9496, 0.3833, 0.9717, 0.3418, 0.9854, 0.2968, 0.99, 0.25, 0.9854, 0.2032, 0.9717, 0.1582, 0.9496, 0.1167, 0.9197, 0.08029, 0.8833, 0.05045, 0.8418, 0.02827, 0.7968, 0.01461, 0.75, 0.01, 0.7032, 0.01461, 0.6582, 0.02827, 0.6167, 0.05045, 0.5803, 0.08029, 0.5504, 0.1167, 0.5283, 0.1582, 0.5146, 0.2032, 0.51, 0.25, 0.5146, 0.2968, 0.5283, 0.3418, 0.5504, 0.3833, 0.5803, 0.4197, 0.6167, 0.4496, 0.6582, 0.4717, 0.7032, 0.4854, 1.0, 0.5, 1.0, 1.0, 0.9688, 1.0, 0.9688, 0.5, 0.9688, 0.5, 0.9688, 1.0, 0.9375, 1.0, 0.9375, 0.5, 0.9375, 0.5, 0.9375, 1.0, 0.9062, 1.0, 0.9062, 0.5, 0.9062, 0.5, 0.9062, 1.0, 0.875, 1.0, 0.875, 0.5, 0.875, 0.5, 0.875, 1.0, 0.8438, 1.0, 0.8438, 0.5, 0.8438, 0.5, 0.8438, 1.0, 0.8125, 1.0, 0.8125, 0.5, 0.8125, 0.5, 0.8125, 1.0, 0.7812, 1.0, 0.7812, 0.5, 0.7812, 0.5, 0.7812, 1.0, 0.75, 1.0, 0.75, 0.5, 0.75, 0.5, 0.75, 1.0, 0.7188, 1.0, 0.7188, 0.5, 0.7188, 0.5, 0.7188, 1.0, 0.6875, 1.0, 0.6875, 0.5, 0.6875, 0.5, 0.6875, 1.0, 0.6562, 1.0, 0.6562, 0.5, 0.6562, 0.5, 0.6562, 1.0, 0.625, 1.0, 0.625, 0.5, 0.625, 0.5, 0.625, 1.0, 0.5938, 1.0, 0.5938, 0.5, 0.5938, 0.5, 0.5938, 1.0, 0.5625, 1.0, 0.5625, 0.5, 0.5625, 0.5, 0.5625, 1.0, 0.5312, 1.0, 0.5312, 0.5, 0.5312, 0.5, 0.5312, 1.0, 0.5, 1.0, 0.5, 0.5, 0.5, 0.5, 0.5, 1.0, 0.4688, 1.0, 0.4688, 0.5, 0.4688, 0.5, 0.4688, 1.0, 0.4375, 1.0, 0.4375, 0.5, 0.4375, 0.5, 0.4375, 1.0, 0.4062, 1.0, 0.4062, 0.5, 0.4062, 0.5, 0.4062, 1.0, 0.375, 1.0, 0.375, 0.5, 0.375, 0.5, 0.375, 1.0, 0.3438, 1.0, 0.3438, 0.5, 0.3438, 0.5, 0.3438, 1.0, 0.3125, 1.0, 0.3125, 0.5, 0.3125, 0.5, 0.3125, 1.0, 0.2812, 1.0, 0.2812, 0.5, 0.2812, 0.5, 0.2812, 1.0, 0.25, 1.0, 0.25, 0.5, 0.25, 0.5, 0.25, 1.0, 0.2188, 1.0, 0.2188, 0.5, 0.2188, 0.5, 0.2188, 1.0, 0.1875, 1.0, 0.1875, 0.5, 0.1875, 0.5, 0.1875, 1.0, 0.1562, 1.0, 0.1562, 0.5, 0.1562, 0.5, 0.1562, 1.0, 0.125, 1.0, 0.125, 0.5, 0.125, 0.5, 0.125, 1.0, 0.09375, 1.0, 0.09375, 0.5, 0.09375, 0.5, 0.09375, 1.0, 0.0625, 1.0, 0.0625, 0.5, 0.2968, 0.4854, 0.25, 0.49, 0.2032, 0.4854, 0.1582, 0.4717, 0.1167, 0.4496, 0.08029, 0.4197, 0.05045, 0.3833, 0.02827, 0.3418, 0.01461, 0.2968, 0.01, 0.25, 0.01461, 0.2032, 0.02827, 0.1582, 0.05045, 0.1167, 0.08029, 0.08029, 0.1167, 0.05045, 0.1582, 0.02827, 0.2032, 0.01461, 0.25, 0.01, 0.2968, 0.01461, 0.3418, 0.02827, 0.3833, 0.05045, 0.4197, 0.08029, 0.4496, 0.1167, 0.4717, 0.1582, 0.4854, 0.2032, 0.49, 0.25, 0.4854, 0.2968, 0.4717, 0.3418, 0.4496, 0.3833, 0.4197, 0.4197, 0.3833, 0.4496, 0.3418, 0.4717, 0.0625, 0.5, 0.0625, 1.0, 0.03125, 1.0, 0.03125, 0.5, 0.03125, 0.5, 0.03125, 1.0, 0.0, 1.0, 0.0, 0.5, 0.75, 0.49, 0.7968, 0.4854, 0.8418, 0.4717, 0.8833, 0.4496, 0.9197, 0.4197, 0.9496, 0.3833, 0.9717, 0.3418, 0.9854, 0.2968, 0.99, 0.25, 0.9854, 0.2032, 0.9717, 0.1582, 0.9496, 0.1167, 0.9197, 0.08029, 0.8833, 0.05045, 0.8418, 0.02827, 0.7968, 0.01461, 0.75, 0.01, 0.7032, 0.01461, 0.6582, 0.02827, 0.6167, 0.05045, 0.5803, 0.08029, 0.5504, 0.1167, 0.5283, 0.1582, 0.5146, 0.2032, 0.51, 0.25, 0.5146, 0.2968, 0.5283, 0.3418, 0.5504, 0.3833, 0.5803, 0.4197, 0.6167, 0.4496, 0.6582, 0.4717, 0.7032, 0.4854, 0.3538, 0.5002, 0.6037, 0.5002, 0.6037, 0.5158, 0.3538, 0.5158, 0.3538, 0.5158, 0.6037, 0.5158, 0.6037, 0.5314, 0.3538, 0.5314, 0.3538, 0.5314, 0.6037, 0.5314, 0.6037, 0.547, 0.3538, 0.547, 0.3538, 0.547, 0.6037, 0.547, 0.6037, 0.5626, 0.3538, 0.5626, 0.3538, 0.5626, 0.6037, 0.5626, 0.6037, 0.5783, 0.3538, 0.5783, 0.3538, 0.5783, 0.6037, 0.5783, 0.6037, 0.5939, 0.3538, 0.5939, 0.3538, 0.5939, 0.6037, 0.5939, 0.6037, 0.6095, 0.3538, 0.6095, 0.3538, 0.6095, 0.6037, 0.6095, 0.6037, 0.6251, 0.3538, 0.6251, 0.3538, 0.6251, 0.6037, 0.6251, 0.6037, 0.6407, 0.3538, 0.6407, 0.3538, 0.6407, 0.6037, 0.6407, 0.6037, 0.6563, 0.3538, 0.6563, 0.3538, 0.6563, 0.6037, 0.6563, 0.6037, 0.6719, 0.3538, 0.6719, 0.3538, 0.6719, 0.6037, 0.6719, 0.6037, 0.6875, 0.3538, 0.6875, 0.3538, 0.6875, 0.6037, 0.6875, 0.6037, 0.7032, 0.3538, 0.7032, 0.3538, 0.7032, 0.6037, 0.7032, 0.6037, 0.7188, 0.3538, 0.7188, 0.3538, 0.7188, 0.6037, 0.7188, 0.6037, 0.7344, 0.3538, 0.7344, 0.3538, 0.7344, 0.6037, 0.7344, 0.6037, 0.75, 0.3538, 0.75, 0.3538, 0.75, 0.6037, 0.75, 0.6037, 0.7656, 0.3538, 0.7656, 0.3538, 0.7656, 0.6037, 0.7656, 0.6037, 0.7812, 0.3538, 0.7812, 0.3538, 0.7812, 0.6037, 0.7812, 0.6037, 0.7968, 0.3538, 0.7968, 0.3538, 0.7968, 0.6037, 0.7968, 0.6037, 0.8125, 0.3538, 0.8125, 0.3538, 0.8125, 0.6037, 0.8125, 0.6037, 0.8281, 0.3538, 0.8281, 0.3538, 0.8281, 0.6037, 0.8281, 0.6037, 0.8437, 0.3538, 0.8437, 0.3538, 0.8437, 0.6037, 0.8437, 0.6037, 0.8593, 0.3538, 0.8593, 0.3538, 0.8593, 0.6037, 0.8593, 0.6037, 0.8749, 0.3538, 0.8749, 0.3538, 0.8749, 0.6037, 0.8749, 0.6037, 0.8905, 0.3538, 0.8905, 0.3538, 0.8905, 0.6037, 0.8905, 0.6037, 0.9061, 0.3538, 0.9061, 0.3538, 0.9061, 0.6037, 0.9061, 0.6037, 0.9217, 0.3538, 0.9217, 0.3538, 0.9217, 0.6037, 0.9217, 0.6037, 0.9374, 0.3538, 0.9374, 0.3538, 0.9374, 0.6037, 0.9374, 0.6037, 0.953, 0.3538, 0.953, 0.3538, 0.953, 0.6037, 0.953, 0.6037, 0.9686, 0.3538, 0.9686, 0.8291, 0.676, 0.8161, 0.6956, 0.7994, 0.7122, 0.7799, 0.7253, 0.7582, 0.7343, 0.7351, 0.7389, 0.7116, 0.7389, 0.6886, 0.7343, 0.6668, 0.7253, 0.6473, 0.7122, 0.6307, 0.6956, 0.6176, 0.676, 0.6086, 0.6543, 0.604, 0.6313, 0.604, 0.6078, 0.6086, 0.5847, 0.6176, 0.563, 0.6307, 0.5434, 0.6473, 0.5268, 0.6668, 0.5138, 0.6886, 0.5048, 0.7116, 0.5002, 0.7351, 0.5002, 0.7582, 0.5048, 0.7799, 0.5138, 0.7994, 0.5268, 0.8161, 0.5434, 0.8291, 0.563, 0.8381, 0.5847, 0.8427, 0.6078, 0.8427, 0.6313, 0.8381, 0.6543, 0.3538, 0.9686, 0.6037, 0.9686, 0.6037, 0.9842, 0.3538, 0.9842, 0.3538, 0.9842, 0.6037, 0.9842, 0.6037, 0.9998, 0.3538, 0.9998, 0.004769, 0.8613, 0.01376, 0.883, 0.02682, 0.9025, 0.04345, 0.9192, 0.06299, 0.9322, 0.08471, 0.9412, 0.1078, 0.9458, 0.1313, 0.9458, 0.1543, 0.9412, 0.176, 0.9322, 0.1956, 0.9192, 0.2122, 0.9025, 0.2253, 0.883, 0.2343, 0.8613, 0.2389, 0.8382, 0.2389, 0.8147, 0.2343, 0.7917, 0.2253, 0.7699, 0.2122, 0.7504, 0.1956, 0.7338, 0.176, 0.7207, 0.1543, 0.7117, 0.1313, 0.7071, 0.1078, 0.7071, 0.08471, 0.7117, 0.06299, 0.7207, 0.04345, 0.7338, 0.02682, 0.7504, 0.01376, 0.7699, 0.004769, 0.7917, 0.000183, 0.8147, 0.000183, 0.8382, 0.0, 0.0, 0.0, 0.0, 0.0, 0.0, 0.0, 0.0, 0.0, 0.0, 0.0, 0.0, 0.0, 0.0, 0.0, 0.0, 0.0, 0.0, 0.0, 0.0, 0.0, 0.0, 0.0, 0.0, 0.0, 0.0, 0.0, 0.0, 0.0, 0.0, 0.0, 0.0, 0.0, 0.0, 0.0, 0.0, 0.0, 0.0, 0.0, 0.0, 0.0, 0.0, 0.0, 0.0, 0.0, 0.0, 0.0, 0.0])
me_segitigasmkaki_data.materials.append(mat_diffusesegitigasmkaki)
me_segitigasmkaki_data.materials.append(mat_diffusecylinder)
me_segitigasmkaki_data.materials.append(mat_diffusecylinder2)
me_segitigasmkaki_data.materials.append(mat_diffusecylinder3)
me_segitigasmkaki_data.materials.append(mat_diffusecylinder4)
me_segitigasmkaki_data.materials.append(mat_diffusecylinder3_001)
me_segitigasmkaki_data.update()
me_plane_001 = bpy.data.meshes.new('Plane.001')
me_plane_001.from_pydata([(-25.0, -25.0, 0.0), (25.0, -25.0, 0.0), (-25.0, 25.0, 0.0), (25.0, 25.0, 0.0)], [], [(0, 1, 3, 2)])
me_plane_001.polygons.foreach_set('use_smooth', [True] * 1)
_uv = me_plane_001.uv_layers.new(name='UVMap')
_uv.uv.foreach_set('vector', [0.0, 0.0, 1.0, 0.0, 1.0, 1.0, 0.0, 1.0])
me_plane_001.materials.append(mat_material_001)
me_plane_001.update()

# ---- curves / text
txt_text = bpy.data.curves.new('Text', 'FONT')
txt_text.dimensions = '2D'
txt_text.body = 'SELAMAT DATANG'
txt_text.materials.append(mat_teks_depan_material_002)
txt_text.extrude = 0.2
txt_text.size = 2.5
txt_text_001 = bpy.data.curves.new('Text.001', 'FONT')
txt_text_001.dimensions = '2D'
txt_text_001.body = 'SELAMAT TINGGAL'
txt_text_001.materials.append(mat_teks_depan_material_003)
txt_text_001.extrude = 0.2
txt_text_001.size = 2.5

# ---- objects
ob_myempty = bpy.data.objects.new('MyEmpty', None)
ob_cuboid_satu = bpy.data.objects.new('cuboid_satu', me_cuboid_data)
ob_cuboid_object = bpy.data.objects.new('cuboid_object', me_cuboid_data_001)
ob_bentuk_aneh = bpy.data.objects.new('bentuk_aneh', me_bentuk_aneh_data)
ob_atap_rada_lurus = bpy.data.objects.new('atap_rada_lurus', me_atap_lurus_data)
ob_hiasan_tembok = bpy.data.objects.new('hiasan_tembok', me_hiasan_tembok_data)
ob_hiasan_tembok_001 = bpy.data.objects.new('hiasan_tembok.001', me_hiasan_tembok_data_001)
ob_cuboid_satu_001 = bpy.data.objects.new('cuboid_satu.001', me_cuboid_data_002)
ob_cuboid_object_001 = bpy.data.objects.new('cuboid_object.001', me_cuboid_data_003)
ob_bentuk_aneh_001 = bpy.data.objects.new('bentuk_aneh.001', me_bentuk_aneh_data_001)
ob_atap_rada_lurus_001 = bpy.data.objects.new('atap_rada_lurus.001', me_atap_lurus_data_001)
ob_hiasan_tembok_002 = bpy.data.objects.new('hiasan_tembok.002', me_hiasan_tembok_data_002)
ob_hiasan_tembok_003 = bpy.data.objects.new('hiasan_tembok.003', me_hiasan_tembok_data_003)
ob_hiasan_tembok_004 = bpy.data.objects.new('hiasan_tembok.004', me_hiasan_tembok_data_004)
ob_hiasan_tembok_006 = bpy.data.objects.new('hiasan_tembok.006', me_hiasan_tembok_data_006)
ob_hiasan_tembok_007 = bpy.data.objects.new('hiasan_tembok.007', me_hiasan_tembok_data_007)
ob_hiasan_tembok_008 = bpy.data.objects.new('hiasan_tembok.008', me_hiasan_tembok_data_008)
ob_hiasan_tembok_009 = bpy.data.objects.new('hiasan_tembok.009', me_hiasan_tembok_data_009)
ob_hiasan_tembok_005 = bpy.data.objects.new('hiasan_tembok.005', me_hiasan_tembok_data_004)
ob_cuboid_object_002 = bpy.data.objects.new('cuboid_object.002', me_cuboid_data_004)
ob_atap_segitiga = bpy.data.objects.new('atap_segitiga', me_atap_segitiga_data)
ob_bentuk_aneh_002 = bpy.data.objects.new('bentuk_aneh.002', me_bentuk_aneh_data_002)
ob_bentuk_aneh_003 = bpy.data.objects.new('bentuk_aneh.003', me_bentuk_aneh_data_003)
ob_bentuk_aneh_004 = bpy.data.objects.new('bentuk_aneh.004', me_bentuk_aneh_data_004)
ob_bentuk_aneh_005 = bpy.data.objects.new('bentuk_aneh.005', me_bentuk_aneh_data_005)
ob_bentuk_aneh_006 = bpy.data.objects.new('bentuk_aneh.006', me_bentuk_aneh_data_006)
ob_bentuk_aneh_007 = bpy.data.objects.new('bentuk_aneh.007', me_bentuk_aneh_data_007)
ob_bentuk_aneh_008 = bpy.data.objects.new('bentuk_aneh.008', me_bentuk_aneh_data_008)
ob_bentuk_aneh_009 = bpy.data.objects.new('bentuk_aneh.009', me_bentuk_aneh_data_009)
ob_bentuk_aneh_010 = bpy.data.objects.new('bentuk_aneh.010', me_bentuk_aneh_data_010)
ob_bentuk_aneh_011 = bpy.data.objects.new('bentuk_aneh.011', me_bentuk_aneh_data_011)
ob_bentuk_aneh_012 = bpy.data.objects.new('bentuk_aneh.012', me_bentuk_aneh_data_012)
ob_bentuk_aneh_013 = bpy.data.objects.new('bentuk_aneh.013', me_bentuk_aneh_data_013)
ob_bentuk_aneh_014 = bpy.data.objects.new('bentuk_aneh.014', me_bentuk_aneh_data_014)
ob_bentuk_aneh_015 = bpy.data.objects.new('bentuk_aneh.015', me_bentuk_aneh_data_015)
ob_bentuk_aneh_016 = bpy.data.objects.new('bentuk_aneh.016', me_bentuk_aneh_data_016)
ob_bentuk_aneh_017 = bpy.data.objects.new('bentuk_aneh.017', me_bentuk_aneh_data_017)
ob_bentuk_aneh_018 = bpy.data.objects.new('bentuk_aneh.018', me_bentuk_aneh_data_018)
ob_bentuk_aneh_019 = bpy.data.objects.new('bentuk_aneh.019', me_bentuk_aneh_data_019)
ob_bentuk_aneh_020 = bpy.data.objects.new('bentuk_aneh.020', me_bentuk_aneh_data_020)
ob_bentuk_aneh_021 = bpy.data.objects.new('bentuk_aneh.021', me_bentuk_aneh_data_021)
ob_teks_depan_001 = bpy.data.objects.new('teks_depan.001', txt_text)
ob_teks_depan = bpy.data.objects.new('teks_depan', txt_text_001)
ob_mobil = bpy.data.objects.new('mobil', me_segitigasmkaki_data)
ob_spot = bpy.data.objects.new('Spot', light_spot)
ob_point = bpy.data.objects.new('Point', light_point)
ob_point_001 = bpy.data.objects.new('Point.001', light_point_002)
ob_plane = bpy.data.objects.new('Plane', me_plane_001)
ob_camera = bpy.data.objects.new('Camera', cam_camera_005)

# ---- transforms, parenting, visibility, modifiers, constraints
ob_myempty.location = (0.0, 0.0, 0.0)
ob_myempty.rotation_euler = (0.0, 0.0, 11.8)
ob_cuboid_satu.location = (20.0, 0.0, 3.0)
ob_cuboid_satu.scale = (2.0, 2.5, 3.0)
ob_cuboid_object.location = (15.0, 0.0, 3.0)
ob_cuboid_object.scale = (2.0, 2.0, 3.3)
ob_bentuk_aneh.location = (15.0, 0.0, 18.5)
ob_bentuk_aneh.scale = (2.0, 1.5, 3.5)
ob_atap_rada_lurus.location = (17.0, 0.0, 24.0)
ob_atap_rada_lurus.rotation_euler = (0.0, 0.0, 3.142)
ob_atap_rada_lurus.scale = (8.0, 3.0, 1.0)
ob_hiasan_tembok.location = (20.0, 0.0, 19.0)
ob_hiasan_tembok.scale = (2.0, 2.3, 0.3)
ob_hiasan_tembok_001.location = (20.0, 0.0, 18.0)
ob_hiasan_tembok_001.scale = (2.0, 2.3, 0.3)
ob_cuboid_satu_001.location = (-20.0, 0.0, 3.0)
ob_cuboid_satu_001.scale = (2.0, 2.5, 3.0)
ob_cuboid_object_001.location = (-15.0, 0.0, 3.0)
ob_cuboid_object_001.scale = (2.0, 2.0, 3.3)
ob_bentuk_aneh_001.location = (-15.0, 0.0, 18.5)
ob_bentuk_aneh_001.rotation_euler = (0.0, 0.0, 3.142)
ob_bentuk_aneh_001.scale = (2.0, 1.5, 3.5)
ob_atap_rada_lurus_001.location = (-17.0, 0.0, 24.0)
ob_atap_rada_lurus_001.scale = (8.0, 3.0, 1.0)
ob_hiasan_tembok_002.location = (-20.0, 0.0, 19.0)
ob_hiasan_tembok_002.scale = (2.0, 2.3, 0.3)
ob_hiasan_tembok_003.location = (-20.0, 0.0, 18.0)
ob_hiasan_tembok_003.scale = (2.0, 2.3, 0.3)
ob_hiasan_tembok_004.location = (-15.0, 0.0, 7.0)
ob_hiasan_tembok_004.rotation_euler = (3.142, 0.0, 0.0)
ob_hiasan_tembok_004.scale = (1.25, 2.5, 5.0)
ob_hiasan_tembok_006.location = (15.0, 0.0, 16.0)
ob_hiasan_tembok_006.scale = (3.0, 3.0, 0.3)
ob_hiasan_tembok_007.location = (15.0, 0.0, 15.5)
ob_hiasan_tembok_007.scale = (2.75, 2.75, 0.3)
ob_hiasan_tembok_008.location = (-15.0, 0.0, 16.0)
ob_hiasan_tembok_008.scale = (3.0, 3.0, 0.3)
ob_hiasan_tembok_009.location = (-15.0, 0.0, 15.5)
ob_hiasan_tembok_009.scale = (2.75, 2.75, 0.3)
ob_hiasan_tembok_005.location = (15.0, 0.0, 7.0)
ob_hiasan_tembok_005.rotation_euler = (3.142, 0.0, 0.0)
ob_hiasan_tembok_005.scale = (1.25, 2.5, 5.0)
ob_cuboid_object_002.location = (0.0, 0.0, 25.6)
ob_cuboid_object_002.scale = (2.6, 1.15, 2.0)
ob_atap_segitiga.location = (0.0, 0.0, 26.0)
ob_atap_segitiga.scale = (5.0, 1.0, 1.0)
ob_bentuk_aneh_002.location = (-16.75, 3.15, 1.45)
ob_bentuk_aneh_002.rotation_euler = (0.0, 0.0, 1.571)
ob_bentuk_aneh_002.scale = (1.0, 0.15, 1.5)
ob_bentuk_aneh_003.location = (-16.75, 5.15, 1.25)
ob_bentuk_aneh_003.rotation_euler = (0.0, 0.0, 1.571)
ob_bentuk_aneh_003.scale = (1.0, 0.15, 1.3)
ob_bentuk_aneh_004.location = (-16.75, 7.15, 1.05)
ob_bentuk_aneh_004.rotation_euler = (0.0, 0.0, 1.571)
ob_bentuk_aneh_004.scale = (1.0, 0.15, 1.1)
ob_bentuk_aneh_005.location = (-16.75, 9.15, 0.85)
ob_bentuk_aneh_005.rotation_euler = (0.0, 0.0, 1.571)
ob_bentuk_aneh_005.scale = (1.0, 0.15, 0.9)
ob_bentuk_aneh_006.location = (-16.75, 11.15, 0.65)
ob_bentuk_aneh_006.rotation_euler = (0.0, 0.0, 1.571)
ob_bentuk_aneh_006.scale = (1.0, 0.15, 0.7)
ob_bentuk_aneh_007.location = (-16.75, -3.15, 1.45)
ob_bentuk_aneh_007.rotation_euler = (0.0, 0.0, -1.571)
ob_bentuk_aneh_007.scale = (1.0, 0.15, 1.5)
ob_bentuk_aneh_008.location = (-16.75, -5.15, 1.25)
ob_bentuk_aneh_008.rotation_euler = (0.0, 0.0, -1.571)
ob_bentuk_aneh_008.scale = (1.0, 0.15, 1.3)
ob_bentuk_aneh_009.location = (-16.75, -7.15, 1.05)
ob_bentuk_aneh_009.rotation_euler = (0.0, 0.0, -1.571)
ob_bentuk_aneh_009.scale = (1.0, 0.15, 1.1)
ob_bentuk_aneh_010.location = (-16.75, -9.15, 0.85)
ob_bentuk_aneh_010.rotation_euler = (0.0, 0.0, -1.571)
ob_bentuk_aneh_010.scale = (1.0, 0.15, 0.9)
ob_bentuk_aneh_011.location = (-16.75, -11.15, 0.65)
ob_bentuk_aneh_011.rotation_euler = (0.0, 0.0, -1.571)
ob_bentuk_aneh_011.scale = (1.0, 0.15, 0.7)
ob_bentuk_aneh_012.location = (16.75, 3.15, 1.45)
ob_bentuk_aneh_012.rotation_euler = (0.0, 0.0, 1.571)
ob_bentuk_aneh_012.scale = (1.0, 0.15, 1.5)
ob_bentuk_aneh_013.location = (16.75, 5.15, 1.25)
ob_bentuk_aneh_013.rotation_euler = (0.0, 0.0, 1.571)
ob_bentuk_aneh_013.scale = (1.0, 0.15, 1.3)
ob_bentuk_aneh_014.location = (16.75, 7.15, 1.05)
ob_bentuk_aneh_014.rotation_euler = (0.0, 0.0, 1.571)
ob_bentuk_aneh_014.scale = (1.0, 0.15, 1.1)
ob_bentuk_aneh_015.location = (16.75, 9.15, 0.85)
ob_bentuk_aneh_015.rotation_euler = (0.0, 0.0, 1.571)
ob_bentuk_aneh_015.scale = (1.0, 0.15, 0.9)
ob_bentuk_aneh_016.location = (16.75, 11.15, 0.65)
ob_bentuk_aneh_016.rotation_euler = (0.0, 0.0, 1.571)
ob_bentuk_aneh_016.scale = (1.0, 0.15, 0.7)
ob_bentuk_aneh_017.location = (16.75, -3.15, 1.45)
ob_bentuk_aneh_017.rotation_euler = (0.0, 0.0, -1.571)
ob_bentuk_aneh_017.scale = (1.0, 0.15, 1.5)
ob_bentuk_aneh_018.location = (16.75, -5.15, 1.25)
ob_bentuk_aneh_018.rotation_euler = (0.0, 0.0, -1.571)
ob_bentuk_aneh_018.scale = (1.0, 0.15, 1.3)
ob_bentuk_aneh_019.location = (16.75, -7.15, 1.05)
ob_bentuk_aneh_019.rotation_euler = (0.0, 0.0, -1.571)
ob_bentuk_aneh_019.scale = (1.0, 0.15, 1.1)
ob_bentuk_aneh_020.location = (16.75, -9.15, 0.85)
ob_bentuk_aneh_020.rotation_euler = (0.0, 0.0, -1.571)
ob_bentuk_aneh_020.scale = (1.0, 0.15, 0.9)
ob_bentuk_aneh_021.location = (16.75, -11.15, 0.65)
ob_bentuk_aneh_021.rotation_euler = (0.0, 0.0, -1.571)
ob_bentuk_aneh_021.scale = (1.0, 0.15, 0.7)
ob_teks_depan_001.location = (11.0, 1.5, 25.0)
ob_teks_depan_001.rotation_euler = (1.571, 0.0, 3.142)
ob_teks_depan.location = (-11.0, -1.5, 25.0)
ob_teks_depan.rotation_euler = (1.571, 0.0, 0.0)
ob_mobil.location = (6.0, -90.0, 9.0)
ob_mobil.rotation_euler = (0.0, 0.0, 1.571)
ob_mobil.scale = (1.125, 4.0, 1.0)
ob_spot.location = (0.0, 0.0, 50.0)
ob_point.location = (0.0, 15.0, 20.0)
ob_point_001.location = (0.0, -15.0, 20.0)
ob_plane.location = (0.0, 0.0, 0.0)
ob_plane.rotation_euler = (0.0, 0.0, 1.571)
ob_plane.scale = (15.0, 1.0, 1.0)
ob_camera.location = (-42.38, 142.2, 6.217)
ob_camera.rotation_euler = (1.529, -5.225e-06, -2.852)
_c = ob_camera.constraints.new('TRACK_TO'); _c.name = 'Track To'
_c.target = ob_mobil

# ---- collection membership
col_collection.objects.link(ob_myempty)
col_collection.objects.link(ob_cuboid_satu)
col_collection.objects.link(ob_cuboid_object)
col_collection.objects.link(ob_bentuk_aneh)
col_collection.objects.link(ob_atap_rada_lurus)
col_collection.objects.link(ob_hiasan_tembok)
col_collection.objects.link(ob_hiasan_tembok_001)
col_collection.objects.link(ob_cuboid_satu_001)
col_collection.objects.link(ob_cuboid_object_001)
col_collection.objects.link(ob_bentuk_aneh_001)
col_collection.objects.link(ob_atap_rada_lurus_001)
col_collection.objects.link(ob_hiasan_tembok_002)
col_collection.objects.link(ob_hiasan_tembok_003)
col_collection.objects.link(ob_hiasan_tembok_004)
col_collection.objects.link(ob_hiasan_tembok_006)
col_collection.objects.link(ob_hiasan_tembok_007)
col_collection.objects.link(ob_hiasan_tembok_008)
col_collection.objects.link(ob_hiasan_tembok_009)
col_collection.objects.link(ob_hiasan_tembok_005)
col_collection.objects.link(ob_cuboid_object_002)
col_collection.objects.link(ob_atap_segitiga)
col_collection.objects.link(ob_bentuk_aneh_002)
col_collection.objects.link(ob_bentuk_aneh_003)
col_collection.objects.link(ob_bentuk_aneh_004)
col_collection.objects.link(ob_bentuk_aneh_005)
col_collection.objects.link(ob_bentuk_aneh_006)
col_collection.objects.link(ob_bentuk_aneh_007)
col_collection.objects.link(ob_bentuk_aneh_008)
col_collection.objects.link(ob_bentuk_aneh_009)
col_collection.objects.link(ob_bentuk_aneh_010)
col_collection.objects.link(ob_bentuk_aneh_011)
col_collection.objects.link(ob_bentuk_aneh_012)
col_collection.objects.link(ob_bentuk_aneh_013)
col_collection.objects.link(ob_bentuk_aneh_014)
col_collection.objects.link(ob_bentuk_aneh_015)
col_collection.objects.link(ob_bentuk_aneh_016)
col_collection.objects.link(ob_bentuk_aneh_017)
col_collection.objects.link(ob_bentuk_aneh_018)
col_collection.objects.link(ob_bentuk_aneh_019)
col_collection.objects.link(ob_bentuk_aneh_020)
col_collection.objects.link(ob_bentuk_aneh_021)
col_collection.objects.link(ob_teks_depan_001)
col_collection.objects.link(ob_teks_depan)
col_collection.objects.link(ob_mobil)
col_collection.objects.link(ob_spot)
col_collection.objects.link(ob_point)
col_collection.objects.link(ob_point_001)
col_collection.objects.link(ob_plane)
col_collection.objects.link(ob_camera)

# ---- scene / render settings (as saved in the file)
scene.camera = ob_camera
scene.frame_start = 1; scene.frame_end = 360; scene.frame_set(225)
scene.render.engine = 'CYCLES'
scene.render.fps = 30
scene.cycles.sampling_pattern = 'TABULATED_SOBOL'
scene.view_settings.look = 'Low Contrast'
scene.view_settings.view_transform = 'Standard'
scene.view_settings.exposure = 0.141
scene.view_settings.gamma = 1.391
bpy.context.view_layer.update()
